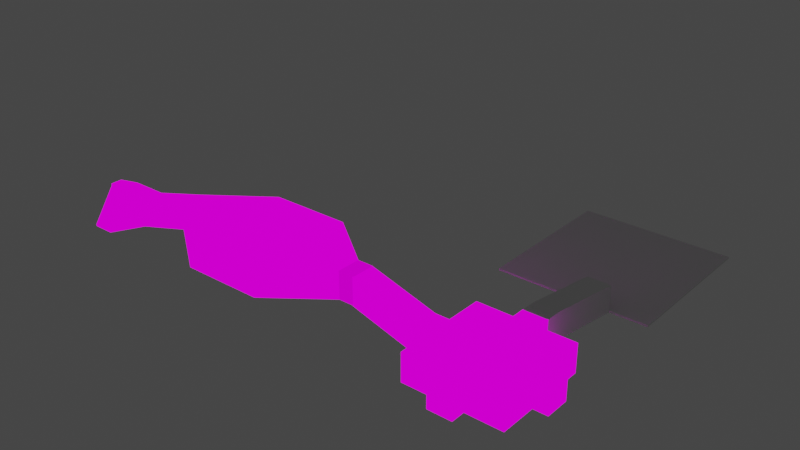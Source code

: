 # Source: room.blend  (saved by Blender 4.0.36; exported with 4.5.12 LTS)
import bpy
from mathutils import Matrix  # noqa: F401  (used for matrix-valued properties, if any)

bpy.ops.wm.read_factory_settings(use_empty=True)
scene = bpy.context.scene
scene.name = 'Scene'

# ---- collections
col_geo = bpy.data.collections.new('Geo'); scene.collection.children.link(col_geo)
col_obj = bpy.data.collections.new('Obj'); scene.collection.children.link(col_obj)

# ---- images (referenced by path relative to the original .blend; pixels are not part of the script)
import os
ASSET_DIR = os.environ.get("B2B_ASSET_DIR", "")  # directory of the original .blend (textures are referenced by path, not embedded)
HERE = os.path.dirname(os.path.abspath(__file__))  # packed textures are extracted next to this script under _unpacked/

def load_image(name, relpath, width, height, colorspace="sRGB"):
    """Load a texture the original file referenced (path relative to the .blend, or extracted next to this script)."""
    p = next((c for c in (os.path.join(HERE, relpath), os.path.join(ASSET_DIR, relpath)) if relpath and os.path.exists(c)), "")
    if p:
        img = bpy.data.images.load(p, check_existing=True)
        img.name = name
    else:  # same state as the original file: an image datablock whose file is absent (Cycles renders it pink)
        img = bpy.data.images.new(name, width, height)
        img.source = "FILE"
        img.filepath = "//" + (relpath or name)
    img.colorspace_settings.name = colorspace
    return img
img_plnk_png = load_image('PLNK.png', 'PLNK.png', 1024, 1024, 'sRGB')
img_lavwal_png = load_image('LAVWAL.png', 'LAVWAL.png', 1024, 1024, 'sRGB')
img_grsshicontrast_png = load_image('GRSSHICONTRAST.png', 'GRSSHICONTRAST.png', 1024, 1024, 'sRGB')
img_vnewal_png = load_image('VNEWAL.png', 'VNEWAL.png', 1024, 1024, 'sRGB')
img_hlygy_png = load_image('HLYGY.png', 'HLYGY.png', 1024, 1024, 'sRGB')
img_t00121_png = load_image('T00121.png', 'T00121.png', 1024, 1024, 'sRGB')
img_marble3_png = load_image('MARBLE3.png', 'MARBLE3.png', 1024, 1024, 'sRGB')
img_t18_png = load_image('T18.png', 'T18.png', 1024, 1024, 'sRGB')
img_ur_png = load_image('UR.png', 'UR.png', 1024, 1024, 'sRGB')
img_textile_png = load_image('textile.png', 'textile.png', 1024, 1024, 'sRGB')

# ---- materials (node trees are filled in below, after node groups)
mat_wood = bpy.data.materials.new('Wood')
mat_wood.alpha_threshold = 0.0
mat_wood.use_transparent_shadow = False
mat_wood.line_color = (0.0, 0.0, 0.0, 1.0)
mat_stone = bpy.data.materials.new('Stone')
mat_stone.use_transparent_shadow = False
mat_grass = bpy.data.materials.new('grass')
mat_grass.use_transparent_shadow = False
mat_vinewall = bpy.data.materials.new('vinewall')
mat_vinewall.use_transparent_shadow = False
mat_peopleonwall = bpy.data.materials.new('peopleOnWall')
mat_peopleonwall.use_transparent_shadow = False
mat_rockyground = bpy.data.materials.new('rockyGround')
mat_rockyground.use_transparent_shadow = False
mat_marble = bpy.data.materials.new('marble')
mat_marble.use_transparent_shadow = False
mat_water = bpy.data.materials.new('water')
mat_water.use_transparent_shadow = False
mat_ur = bpy.data.materials.new('ur')
mat_ur.use_transparent_shadow = False
mat_textile_003 = bpy.data.materials.new('Textile.003')
mat_textile_003.use_transparent_shadow = False
mat_textile_001 = bpy.data.materials.new('Textile.001')
mat_textile_001.use_transparent_shadow = False
mat_black = bpy.data.materials.new('Black')
mat_black.use_transparent_shadow = False
mat_textile = bpy.data.materials.new('Textile')
mat_textile.use_transparent_shadow = False
mat_textile_002 = bpy.data.materials.new('Textile.002')
mat_textile_002.use_transparent_shadow = False

# ---- material node trees
mat_wood.use_nodes = True; mat_wood.node_tree.nodes.clear()
_N = mat_wood.node_tree.nodes; _L = mat_wood.node_tree.links
n0 = _N.new('ShaderNodeOutputMaterial'); n0.name = 'Material Output'; n0.location = (300, 300)
n1 = _N.new('ShaderNodeEmission'); n1.name = 'Emission'; n1.location = (10, 300)
n2 = _N.new('ShaderNodeTexImage'); n2.name = 'Image Texture'; n2.location = (-280, 280)
n2.image = img_plnk_png
_L.new(n1.outputs[0], n0.inputs[0])
_L.new(n2.outputs[0], n1.inputs[0])
n0.is_active_output = True
mat_stone.use_nodes = True; mat_stone.node_tree.nodes.clear()
_N = mat_stone.node_tree.nodes; _L = mat_stone.node_tree.links
n0 = _N.new('ShaderNodeOutputMaterial'); n0.name = 'Material Output'; n0.location = (300, 300)
n1 = _N.new('ShaderNodeEmission'); n1.name = 'Emission'; n1.location = (10, 300)
n2 = _N.new('ShaderNodeTexImage'); n2.name = 'Image Texture'; n2.location = (-280, 280)
n2.image = img_lavwal_png
_L.new(n1.outputs[0], n0.inputs[0])
_L.new(n2.outputs[0], n1.inputs[0])
n0.is_active_output = True
mat_grass.use_nodes = True; mat_grass.node_tree.nodes.clear()
_N = mat_grass.node_tree.nodes; _L = mat_grass.node_tree.links
n0 = _N.new('ShaderNodeOutputMaterial'); n0.name = 'Material Output'; n0.location = (300, 300)
n1 = _N.new('ShaderNodeEmission'); n1.name = 'Emission'; n1.location = (10, 300)
n2 = _N.new('ShaderNodeTexImage'); n2.name = 'Image Texture'; n2.location = (-280, 280)
n2.image = img_grsshicontrast_png
_L.new(n1.outputs[0], n0.inputs[0])
_L.new(n2.outputs[0], n1.inputs[0])
n0.is_active_output = True
mat_vinewall.use_nodes = True; mat_vinewall.node_tree.nodes.clear()
_N = mat_vinewall.node_tree.nodes; _L = mat_vinewall.node_tree.links
n0 = _N.new('ShaderNodeOutputMaterial'); n0.name = 'Material Output'; n0.location = (300, 300)
n1 = _N.new('ShaderNodeEmission'); n1.name = 'Emission'; n1.location = (10, 300)
n2 = _N.new('ShaderNodeTexImage'); n2.name = 'Image Texture'; n2.location = (-280, 280)
n2.image = img_vnewal_png
_L.new(n1.outputs[0], n0.inputs[0])
_L.new(n2.outputs[0], n1.inputs[0])
n0.is_active_output = True
mat_peopleonwall.use_nodes = True; mat_peopleonwall.node_tree.nodes.clear()
_N = mat_peopleonwall.node_tree.nodes; _L = mat_peopleonwall.node_tree.links
n0 = _N.new('ShaderNodeOutputMaterial'); n0.name = 'Material Output'; n0.location = (300, 300)
n1 = _N.new('ShaderNodeEmission'); n1.name = 'Emission'; n1.location = (10, 300)
n2 = _N.new('ShaderNodeTexImage'); n2.name = 'Image Texture'; n2.location = (-280, 280)
n2.image = img_hlygy_png
n2.interpolation = 'Closest'
_L.new(n1.outputs[0], n0.inputs[0])
_L.new(n2.outputs[0], n1.inputs[0])
n0.is_active_output = True
mat_rockyground.use_nodes = True; mat_rockyground.node_tree.nodes.clear()
_N = mat_rockyground.node_tree.nodes; _L = mat_rockyground.node_tree.links
n0 = _N.new('ShaderNodeOutputMaterial'); n0.name = 'Material Output'; n0.location = (300, 300)
n1 = _N.new('ShaderNodeEmission'); n1.name = 'Emission'; n1.location = (10, 300)
n2 = _N.new('ShaderNodeTexImage'); n2.name = 'Image Texture'; n2.location = (-280, 280)
n2.image = img_t00121_png
n2.interpolation = 'Closest'
_L.new(n1.outputs[0], n0.inputs[0])
_L.new(n2.outputs[0], n1.inputs[0])
n0.is_active_output = True
mat_marble.use_nodes = True; mat_marble.node_tree.nodes.clear()
_N = mat_marble.node_tree.nodes; _L = mat_marble.node_tree.links
n0 = _N.new('ShaderNodeOutputMaterial'); n0.name = 'Material Output'; n0.location = (300, 300)
n1 = _N.new('ShaderNodeEmission'); n1.name = 'Emission'; n1.location = (10, 300)
n2 = _N.new('ShaderNodeTexImage'); n2.name = 'Image Texture'; n2.location = (-280, 280)
n2.image = img_marble3_png
n2.interpolation = 'Closest'
_L.new(n1.outputs[0], n0.inputs[0])
_L.new(n2.outputs[0], n1.inputs[0])
n0.is_active_output = True
mat_water.use_nodes = True; mat_water.node_tree.nodes.clear()
_N = mat_water.node_tree.nodes; _L = mat_water.node_tree.links
n0 = _N.new('ShaderNodeOutputMaterial'); n0.name = 'Material Output'; n0.location = (300, 300)
n1 = _N.new('ShaderNodeEmission'); n1.name = 'Emission'; n1.location = (10, 300)
n2 = _N.new('ShaderNodeTexImage'); n2.name = 'Image Texture'; n2.location = (-280, 280)
n2.image = img_t18_png
n2.interpolation = 'Closest'
_L.new(n1.outputs[0], n0.inputs[0])
_L.new(n2.outputs[0], n1.inputs[0])
n0.is_active_output = True
mat_ur.use_nodes = True; mat_ur.node_tree.nodes.clear()
_N = mat_ur.node_tree.nodes; _L = mat_ur.node_tree.links
n0 = _N.new('ShaderNodeOutputMaterial'); n0.name = 'Material Output'; n0.location = (300, 300)
n1 = _N.new('ShaderNodeEmission'); n1.name = 'Emission'; n1.location = (10, 300)
n2 = _N.new('ShaderNodeTexImage'); n2.name = 'Image Texture'; n2.location = (-280, 280)
n2.image = img_ur_png
_L.new(n1.outputs[0], n0.inputs[0])
_L.new(n2.outputs[0], n1.inputs[0])
n0.is_active_output = True
mat_textile_003.use_nodes = True; mat_textile_003.node_tree.nodes.clear()
_N = mat_textile_003.node_tree.nodes; _L = mat_textile_003.node_tree.links
n0 = _N.new('ShaderNodeOutputMaterial'); n0.name = 'Material Output'; n0.location = (300, 300)
n1 = _N.new('ShaderNodeEmission'); n1.name = 'Emission'; n1.location = (10, 300)
n2 = _N.new('ShaderNodeTexImage'); n2.name = 'Image Texture'; n2.location = (-280, 280)
n2.image = img_textile_png
n2.interpolation = 'Closest'
_L.new(n1.outputs[0], n0.inputs[0])
_L.new(n2.outputs[0], n1.inputs[0])
n0.is_active_output = True
mat_textile_001.use_nodes = True; mat_textile_001.node_tree.nodes.clear()
_N = mat_textile_001.node_tree.nodes; _L = mat_textile_001.node_tree.links
n0 = _N.new('ShaderNodeOutputMaterial'); n0.name = 'Material Output'; n0.location = (300, 300)
n1 = _N.new('ShaderNodeEmission'); n1.name = 'Emission'; n1.location = (10, 300)
n2 = _N.new('ShaderNodeTexImage'); n2.name = 'Image Texture'; n2.location = (-280, 280)
n2.image = img_textile_png
n2.interpolation = 'Closest'
_L.new(n1.outputs[0], n0.inputs[0])
_L.new(n2.outputs[0], n1.inputs[0])
n0.is_active_output = True
mat_black.use_nodes = True; mat_black.node_tree.nodes.clear()
_N = mat_black.node_tree.nodes; _L = mat_black.node_tree.links
n0 = _N.new('ShaderNodeOutputMaterial'); n0.name = 'Material Output'; n0.location = (300, 300)
n1 = _N.new('ShaderNodeEmission'); n1.name = 'Emission'; n1.location = (10, 300)
n1.inputs[0].default_value = (0.0, 0.0, 0.0, 1.0)
_L.new(n1.outputs[0], n0.inputs[0])
n0.is_active_output = True
mat_textile.use_nodes = True; mat_textile.node_tree.nodes.clear()
_N = mat_textile.node_tree.nodes; _L = mat_textile.node_tree.links
n0 = _N.new('ShaderNodeOutputMaterial'); n0.name = 'Material Output'; n0.location = (300, 300)
n1 = _N.new('ShaderNodeEmission'); n1.name = 'Emission'; n1.location = (10, 300)
n2 = _N.new('ShaderNodeTexImage'); n2.name = 'Image Texture'; n2.location = (-280, 280)
n2.image = img_textile_png
n2.interpolation = 'Closest'
_L.new(n1.outputs[0], n0.inputs[0])
_L.new(n2.outputs[0], n1.inputs[0])
n0.is_active_output = True
mat_textile_002.use_nodes = True; mat_textile_002.node_tree.nodes.clear()
_N = mat_textile_002.node_tree.nodes; _L = mat_textile_002.node_tree.links
n0 = _N.new('ShaderNodeOutputMaterial'); n0.name = 'Material Output'; n0.location = (300, 300)
n1 = _N.new('ShaderNodeEmission'); n1.name = 'Emission'; n1.location = (10, 300)
n2 = _N.new('ShaderNodeTexImage'); n2.name = 'Image Texture'; n2.location = (-280, 280)
n2.image = img_textile_png
n2.interpolation = 'Closest'
_L.new(n1.outputs[0], n0.inputs[0])
_L.new(n2.outputs[0], n1.inputs[0])
n0.is_active_output = True

# ---- world
world_world = bpy.data.worlds.new('World'); scene.world = world_world
world_world.use_nodes = True; world_world.node_tree.nodes.clear()
_N = world_world.node_tree.nodes; _L = world_world.node_tree.links
n0 = _N.new('ShaderNodeOutputWorld'); n0.name = 'World Output'; n0.location = (300, 300)
n1 = _N.new('ShaderNodeBackground'); n1.name = 'Background'; n1.location = (10, 300)
n1.inputs[0].default_value = (0.05088, 0.05088, 0.05088, 1.0)
_L.new(n1.outputs[0], n0.inputs[0])
n0.is_active_output = True
world_world.color = (0.05088, 0.05088, 0.05088)
world_world.use_sun_shadow = False
world_world.sun_shadow_jitter_overblur = 0.0

# ---- meshes
me_cube = bpy.data.meshes.new('Cube')
me_cube.from_pydata([(6.328, 6.328, 0.165), (6.466, 6.466, -0.165), (6.328, -6.328, 0.165), (6.466, -6.466, -0.165), (-6.328, 6.328, 0.165), (-6.466, 6.466, -0.165), (-6.328, -6.328, 0.165), (-6.466, -6.466, -0.165), (3.233, -6.466, -0.165), (3.233, 6.328, 0.165), (3.233, 6.466, -0.165), (3.233, -6.328, 0.165), (-3.233, 6.466, -0.165), (-3.233, -6.328, 0.165), (-3.233, -6.466, -0.165), (-3.233, 6.328, 0.165), (-6.466, -3.233, -0.165), (6.328, -3.233, 0.165), (-6.328, -3.233, 0.165), (6.466, -3.233, -0.165), (-6.328, 3.233, 0.165), (6.466, 3.233, -0.165), (-6.466, 3.233, -0.165), (6.328, 3.233, 0.165), (-6.328, -1.478, 0.165), (6.466, -1.617, -0.165), (-6.466, -1.617, -0.165), (6.328, -1.478, 0.165), (-6.466, 1.617, -0.165), (6.328, 1.478, 0.165), (-6.328, 1.478, 0.165), (6.466, 1.617, -0.165), (1.617, 6.466, -0.165), (1.478, -6.328, 0.165), (1.617, -6.466, -0.165), (1.478, 6.328, 0.165), (-1.617, -6.466, -0.165), (-1.478, 6.328, 0.165), (-1.617, 6.466, -0.165), (-1.478, -6.328, 0.165), (1.617, 8.362, -0.165), (0.0, 8.362, -0.165), (1.478, -8.224, 0.165), (0.0, -8.224, 0.165), (-1.617, -8.362, -0.165), (0.0, -8.362, -0.165), (-1.478, 8.224, 0.165), (0.0, 8.224, 0.165), (-8.362, 1.617, -0.165), (-8.362, 0.0, -0.165), (8.224, 1.478, 0.165), (8.224, 0.0, 0.165), (-8.224, -1.478, 0.165), (-8.224, 0.0, 0.165), (8.362, -1.617, -0.165), (8.362, 0.0, -0.165), (-8.362, -1.617, -0.165), (8.224, -1.478, 0.165), (-8.224, 1.478, 0.165), (8.362, 1.617, -0.165), (1.617, -8.362, -0.165), (1.478, 8.224, 0.165), (-1.617, 8.362, -0.165), (-1.478, -8.224, 0.165), (-8.362, -1.617, 0.165), (1.617, -8.362, 0.165), (0.0, -8.362, 0.165), (-1.617, 8.362, 0.165), (0.0, 8.362, 0.165), (8.362, 1.617, 0.165), (8.362, 0.0, 0.165), (8.362, -1.617, 0.165), (-8.362, 1.617, 0.165), (1.617, 8.362, 0.165), (-1.617, -8.362, 0.165), (-3.233, -6.466, 3.446), (-6.466, -6.466, 3.446), (6.466, -3.233, 3.446), (6.466, -6.466, 3.446), (-6.466, 3.233, 3.446), (-6.466, 6.466, 3.446), (3.233, 6.466, 3.446), (6.466, 6.466, 3.446), (1.617, 6.466, 3.446), (3.233, -6.466, 3.446), (-1.617, -6.466, 3.446), (-3.233, 6.466, 3.446), (-8.362, -1.617, 3.446), (-6.466, -1.617, 3.446), (6.466, -1.617, 3.446), (-6.466, -3.233, 3.446), (-6.466, 1.617, 3.446), (6.466, 3.233, 3.446), (6.466, 1.617, 3.446), (1.617, -6.466, 3.446), (-1.617, 6.466, 3.446), (8.362, -1.617, 3.446), (8.362, 1.617, 3.446), (-1.617, -8.362, 3.446), (1.617, 8.362, 3.446), (-8.362, 1.617, 3.446), (1.617, -8.362, 3.446), (-1.617, 8.362, 3.446), (-3.233, -6.328, 3.446), (-6.328, -6.328, 3.446), (6.328, -3.233, 3.446), (6.328, -6.328, 3.446), (-6.328, 3.233, 3.446), (-6.328, 6.328, 3.446), (3.233, 6.328, 3.446), (6.328, 6.328, 3.446), (1.478, 6.328, 3.446), (3.233, -6.328, 3.446), (-1.478, -6.328, 3.446), (-3.233, 6.328, 3.446), (-8.224, -1.478, 3.446), (-6.328, -1.478, 3.446), (6.328, -1.478, 3.446), (-6.328, -3.233, 3.446), (-6.328, 1.478, 3.446), (6.328, 3.233, 3.446), (6.328, 1.478, 3.446), (1.478, -6.328, 3.446), (-1.478, 6.328, 3.446), (8.224, -1.478, 3.446), (8.224, 1.478, 3.446), (-1.478, -8.224, 3.446), (1.478, 8.224, 3.446), (-8.224, 1.478, 3.446), (1.478, -8.224, 3.446), (-1.478, 8.224, 3.446), (0.0, -8.224, 3.446), (0.0, 8.224, 3.446), (8.224, 0.0, 3.446), (-8.224, 0.0, 3.446), (-3.233, -6.466, 3.577), (-6.466, -6.466, 3.577), (6.466, -3.233, 3.577), (6.466, -6.466, 3.577), (-6.466, 3.233, 3.577), (-6.466, 6.466, 3.577), (3.233, 6.466, 3.577), (6.466, 6.466, 3.577), (1.617, 6.466, 3.577), (3.233, -6.466, 3.577), (-1.617, -6.466, 3.577), (-3.233, 6.466, 3.577), (-8.362, -1.617, 3.577), (-6.466, -1.617, 3.577), (6.466, -1.617, 3.577), (-6.466, -3.233, 3.577), (-6.466, 1.617, 3.577), (6.466, 3.233, 3.577), (6.466, 1.617, 3.577), (1.617, -6.466, 3.577), (-1.617, 6.466, 3.577), (8.362, -1.617, 3.577), (8.362, 1.617, 3.577), (-1.617, -8.362, 3.577), (1.617, 8.362, 3.577), (-8.362, 1.617, 3.577), (1.617, -8.362, 3.577), (-1.617, 8.362, 3.577), (-3.233, -6.328, 3.577), (-6.328, -6.328, 3.577), (6.328, -3.233, 3.577), (6.328, -6.328, 3.577), (-6.328, 3.233, 3.577), (-6.328, 6.328, 3.577), (3.233, 6.328, 3.577), (6.328, 6.328, 3.577), (1.478, 6.328, 3.577), (3.233, -6.328, 3.577), (-1.478, -6.328, 3.577), (-3.233, 6.328, 3.577), (-8.224, -1.478, 3.577), (-6.328, -1.478, 3.577), (6.328, -1.478, 3.577), (-6.328, -3.233, 3.577), (-6.328, 1.478, 3.577), (6.328, 3.233, 3.577), (6.328, 1.478, 3.577), (1.478, -6.328, 3.577), (-1.478, 6.328, 3.577), (8.224, -1.478, 3.577), (8.224, 1.478, 3.577), (-1.478, -8.224, 3.577), (1.478, 8.224, 3.577), (-8.224, 1.478, 3.577), (1.478, -8.224, 3.577), (-1.478, 8.224, 3.577), (-8.224, 0.0, 3.577), (6.84e-10, -8.224, 3.577), (8.224, 0.0, 3.577), (6.84e-10, 8.224, 3.577), (-17.37, 1.617, 2.475), (-17.37, 0.0, 2.475), (-17.24, -1.478, 2.805), (-17.24, 0.0, 2.805), (-17.37, -1.617, 2.475), (-17.24, 1.478, 2.805), (-17.37, -1.617, 2.805), (-17.37, 0.0, 2.805), (-17.37, 1.617, 2.805), (-17.37, -1.617, 6.086), (-17.37, 1.617, 6.086), (-17.24, -1.478, 6.086), (-17.24, 1.478, 6.086), (-17.24, 0.0, 6.086), (-17.37, -1.617, 6.217), (-17.37, 1.617, 6.217), (-17.24, -1.478, 6.217), (-17.24, 1.478, 6.217), (-17.24, 0.0, 6.217)], [], [(14, 75, 76, 7), (22, 79, 80, 5), (19, 77, 78, 3), (10, 81, 82, 1), (26, 88, 87, 64, 56), (85, 36, 44, 74, 98), (3, 78, 84, 8), (32, 83, 81, 10), (5, 80, 86, 12), (36, 85, 75, 14), (31, 93, 97, 69, 59), (7, 76, 90, 16), (25, 89, 77, 19), (1, 82, 92, 21), (28, 91, 79, 22), (16, 90, 88, 26), (21, 92, 93, 31), (8, 84, 94, 34), (12, 86, 95, 38), (62, 67, 68, 41), (60, 65, 66, 45), (59, 69, 70, 55), (49, 56, 199, 196), (55, 70, 71, 54), (58, 128, 207, 200), (41, 68, 73, 40), (45, 66, 74, 44), (89, 25, 54, 71, 96), (26, 56, 49, 48, 28, 22, 5, 12, 38, 62, 41, 40, 32, 10, 1, 21, 31, 59, 55, 54, 25, 19, 3, 8, 34, 60, 45, 44, 36, 14, 7, 16), (83, 32, 40, 73, 99), (37, 15, 4, 20, 30, 58, 53, 52, 24, 18, 6, 13, 39, 63, 43, 42, 33, 11, 2, 17, 27, 57, 51, 50, 29, 23, 0, 9, 35, 61, 47, 46), (38, 95, 102, 67, 62), (34, 94, 101, 65, 60), (91, 28, 48, 72, 100), (37, 46, 130, 123), (50, 69, 97, 125), (35, 9, 109, 111), (33, 42, 129, 122), (9, 0, 110, 109), (58, 30, 119, 128), (46, 67, 102, 130), (20, 4, 108, 107), (61, 35, 111, 127), (17, 2, 106, 105), (63, 39, 113, 126), (42, 65, 101, 129), (13, 6, 104, 103), (29, 50, 125, 121), (57, 27, 117, 124), (72, 48, 195, 203), (15, 37, 123, 114), (42, 43, 66, 65), (46, 47, 68, 67), (50, 51, 70, 69), (87, 147, 209, 204), (51, 57, 71, 70), (64, 87, 204, 201), (47, 61, 73, 68), (43, 63, 74, 66), (11, 33, 122, 112), (23, 29, 121, 120), (18, 24, 116, 118), (0, 23, 120, 110), (30, 20, 107, 119), (74, 63, 126, 98), (6, 18, 118, 104), (101, 94, 154, 161), (53, 58, 200, 198), (87, 88, 148, 147), (98, 126, 186, 158), (91, 100, 160, 151), (175, 191, 213, 211), (86, 80, 140, 146), (99, 127, 187, 159), (83, 99, 159, 143), (75, 85, 145, 135), (147, 175, 211, 209), (85, 98, 158, 145), (84, 78, 138, 144), (96, 124, 184, 156), (97, 93, 153, 157), (81, 83, 143, 141), (125, 97, 157, 185), (89, 96, 156, 149), (82, 81, 141, 142), (130, 102, 162, 190), (95, 86, 146, 155), (56, 64, 201, 199), (80, 79, 139, 140), (129, 101, 161, 189), (2, 11, 112, 106), (39, 13, 103, 113), (4, 15, 114, 108), (71, 57, 124, 96), (24, 52, 115, 116), (191, 188, 212, 213), (27, 17, 105, 117), (73, 61, 127, 99), (94, 84, 144, 154), (163, 164, 136, 135), (165, 166, 138, 137), (167, 168, 140, 139), (169, 170, 142, 141), (171, 169, 141, 143), (166, 172, 144, 138), (173, 163, 135, 145), (168, 174, 146, 140), (176, 175, 147, 148), (177, 165, 137, 149), (164, 178, 150, 136), (179, 167, 139, 151), (170, 180, 152, 142), (178, 176, 148, 150), (180, 181, 153, 152), (172, 182, 154, 144), (174, 183, 155, 146), (184, 177, 149, 156), (181, 185, 157, 153), (186, 173, 145, 158), (187, 171, 143, 159), (188, 179, 151, 160), (182, 189, 161, 154), (183, 190, 162, 155), (183, 174, 168, 167, 179, 188, 191, 175, 176, 178, 164, 163, 173, 186, 192, 189, 182, 172, 166, 165, 177, 184, 193, 185, 181, 180, 170, 169, 171, 187, 194, 190), (77, 89, 149, 137), (126, 131, 192, 186), (102, 95, 155, 162), (90, 76, 136, 150), (133, 125, 185, 193), (79, 91, 151, 139), (124, 133, 193, 184), (92, 82, 142, 152), (127, 132, 194, 187), (88, 90, 150, 148), (76, 75, 135, 136), (131, 129, 189, 192), (93, 92, 152, 153), (78, 77, 137, 138), (132, 130, 190, 194), (199, 201, 202, 196), (196, 202, 203, 195), (197, 201, 204, 206), (197, 198, 202, 201), (198, 200, 203, 202), (208, 206, 211, 213), (206, 204, 209, 211), (205, 207, 212, 210), (207, 208, 213, 212), (203, 200, 207, 205), (188, 160, 210, 212), (128, 134, 208, 207), (160, 100, 205, 210), (100, 72, 203, 205), (134, 115, 206, 208), (48, 49, 196, 195), (52, 53, 198, 197), (115, 52, 197, 206)])
me_cube.polygons.foreach_set('material_index', [0, 0, 0, 0, 0, 0, 0, 0, 0, 0, 0, 0, 0, 0, 0, 0, 0, 0, 0, 0, 0, 0, 0, 0, 0, 0, 0, 0, 0, 0, 1, 0, 0, 0, 0, 0, 0, 0, 0, 0, 0, 0, 0, 0, 0, 0, 0, 0, 0, 0, 0, 0, 0, 0, 0, 0, 0, 0, 0, 0, 0, 0, 0, 0, 0, 0, 0, 1, 0, 0, 0, 1, 0, 0, 0, 0, 0, 0, 0, 0, 0, 0, 0, 0, 0, 0, 0, 0, 0, 0, 0, 0, 0, 0, 0, 1, 0, 0, 0, 0, 0, 0, 0, 0, 0, 0, 0, 0, 0, 0, 0, 0, 0, 0, 0, 0, 0, 0, 0, 0, 0, 0, 0, 1, 0, 0, 0, 0, 0, 0, 0, 0, 0, 0, 0, 0, 0, 0, 0, 0, 0, 0, 0, 0, 0, 0, 0, 0, 0, 0, 0, 0, 0, 0, 0, 1, 0])
_uv = me_cube.uv_layers.new(name='UVMap')
_uv.uv.foreach_set('vector', [0.6245, 0.6847, 0.6245, 0.7891, 0.6906, 0.7891, 0.6906, 0.6847, 0.7236, 0.6847, 0.7236, 0.7891, 0.7897, 0.7891, 0.7897, 0.6847, 0.5915, 0.6186, 0.4871, 0.6186, 0.4871, 0.6847, 0.5915, 0.6847, 0.6997, 0.6186, 0.5953, 0.6186, 0.5953, 0.6847, 0.6997, 0.6847, 0.906, 0.8915, 0.906, 0.9959, 0.9447, 0.9959, 0.9447, 0.901, 0.9447, 0.8915, 0.906, 0.9959, 0.906, 0.8915, 0.8672, 0.8915, 0.8672, 0.901, 0.8672, 0.9959, 0.5915, 0.6847, 0.4871, 0.6847, 0.4871, 0.7508, 0.5915, 0.7508, 0.6997, 0.5856, 0.5953, 0.5856, 0.5953, 0.6186, 0.6997, 0.6186, 0.7897, 0.6847, 0.7897, 0.7891, 0.8558, 0.7891, 0.8558, 0.6847, 0.5915, 0.6847, 0.5915, 0.7891, 0.6245, 0.7891, 0.6245, 0.6847, 0.9447, 0.8915, 0.9447, 0.9959, 0.9835, 0.9959, 0.9835, 0.901, 0.9835, 0.8915, 0.6997, 0.4808, 0.6997, 0.5852, 0.7657, 0.5852, 0.7657, 0.4808, 0.5915, 0.5856, 0.4871, 0.5856, 0.4871, 0.6186, 0.5915, 0.6186, 0.7988, 0.4808, 0.7988, 0.5852, 0.8648, 0.5852, 0.8648, 0.4808, 0.6906, 0.6847, 0.6906, 0.7891, 0.7236, 0.7891, 0.7236, 0.6847, 0.7657, 0.4808, 0.7657, 0.5852, 0.7988, 0.5852, 0.7988, 0.4808, 0.8648, 0.4808, 0.8648, 0.5852, 0.8979, 0.5852, 0.8979, 0.4808, 0.5915, 0.7508, 0.4871, 0.7508, 0.4871, 0.7838, 0.5915, 0.7838, 0.8558, 0.6847, 0.8558, 0.7891, 0.8888, 0.7891, 0.8888, 0.6847, 0.6997, 0.4808, 0.6901, 0.4808, 0.6901, 0.5138, 0.6997, 0.5138, 0.5915, 0.8226, 0.582, 0.8226, 0.582, 0.8556, 0.5915, 0.8556, 0.5915, 0.4808, 0.582, 0.4808, 0.582, 0.5138, 0.5915, 0.5138, -0.3397, -3.106, -0.3417, -3.228, 0.03138, -4.685, 0.05522, -3.111, 0.5915, 0.5138, 0.582, 0.5138, 0.582, 0.5469, 0.5915, 0.5469, 0.1624, 4.434, -0.2936, 4.622, -0.2169, -1.835, 0.3104, -1.697, 0.6997, 0.5138, 0.6901, 0.5138, 0.6901, 0.5469, 0.6997, 0.5469, 0.5915, 0.8556, 0.582, 0.8556, 0.582, 0.8886, 0.5915, 0.8886, 0.4871, 0.5856, 0.5915, 0.5856, 0.5915, 0.5469, 0.582, 0.5469, 0.4871, 0.5469, 0.2884, 0.0548, 0.2884, 0.0, 0.2417, 0.0, 0.195, 0.0, 0.195, 0.0548, 0.1482, 0.0548, 0.0548, 0.0548, 0.0548, 0.1482, 0.0548, 0.195, 0.0, 0.195, 0.0, 0.2417, 0.0, 0.2884, 0.0548, 0.2884, 0.0548, 0.3351, 0.0548, 0.4285, 0.1482, 0.4285, 0.195, 0.4285, 0.195, 0.4834, 0.2417, 0.4834, 0.2884, 0.4834, 0.2884, 0.4285, 0.3351, 0.4285, 0.4285, 0.4285, 0.4285, 0.3351, 0.4285, 0.2884, 0.4834, 0.2884, 0.4834, 0.2417, 0.4834, 0.195, 0.4285, 0.195, 0.4285, 0.1482, 0.4285, 0.0548, 0.3351, 0.0548, 0.5953, 0.5856, 0.6997, 0.5856, 0.6997, 0.5469, 0.6901, 0.5469, 0.5953, 0.5469, 0.09389, 1.452, 0.09189, 1.656, 0.08837, 2.017, 0.4486, 2.02, 0.6528, 2.022, 0.6507, 2.243, 0.8227, 2.245, 0.9948, 2.246, 0.9969, 2.026, 1.201, 2.028, 1.561, 2.031, 1.565, 1.671, 1.567, 1.467, 1.788, 1.469, 1.789, 1.297, 1.791, 1.125, 1.57, 1.123, 1.572, 0.9182, 1.576, 0.5581, 1.216, 0.5545, 1.011, 0.5525, 1.013, 0.3318, 0.8414, 0.3301, 0.6694, 0.3285, 0.6672, 0.5492, 0.463, 0.5472, 0.1028, 0.5437, 0.09925, 0.9038, 0.09725, 1.108, -0.1235, 1.106, -0.1251, 1.278, -0.1268, 1.45, 0.9611, 0.4808, 0.9611, 0.5852, 0.9999, 0.5852, 0.9999, 0.4903, 0.9999, 0.4808, 0.5915, 0.7838, 0.4871, 0.7838, 0.4871, 0.8226, 0.582, 0.8226, 0.5915, 0.8226, 0.9936, 0.7891, 0.9936, 0.6847, 0.9549, 0.6847, 0.9549, 0.6942, 0.9549, 0.7891, 0.4856, 0.2855, 0.2561, 0.2855, 0.2561, 0.8472, 0.4856, 0.8472, 1.198, 2.078, 1.231, 2.078, 1.231, 1.516, 1.198, 1.516, -0.6141, 1.493, -0.8265, 1.493, -0.8265, 2.055, -0.6141, 2.055, -1.092, 2.645, -0.863, 2.645, -0.863, 2.083, -1.092, 2.083, 0.432, 2.078, 0.05741, 2.078, 0.05741, 2.639, 0.432, 2.639, 0.05741, 1.493, -0.1721, 1.493, -0.1721, 2.055, 0.05741, 2.055, 1.292, 1.437, 1.326, 1.437, 1.326, 0.8752, 1.292, 0.8752, -1.092, 2.061, -1.467, 2.061, -1.467, 2.622, -1.092, 2.622, -0.3845, 1.493, -0.6141, 1.493, -0.6141, 2.055, -0.3845, 2.055, -0.0773, 2.055, -0.4519, 2.055, -0.4519, 2.617, -0.0773, 2.617, 0.4152, 1.493, 0.1857, 1.493, 0.1857, 2.055, 0.4152, 2.055, -0.863, 2.645, -0.8295, 2.645, -0.8295, 2.083, -0.863, 2.083, 0.8066, 2.078, 0.432, 2.078, 0.432, 2.639, 0.8066, 2.639, 0.9684, 2.078, 1.198, 2.078, 1.198, 1.516, 0.9684, 1.516, 1.461, 1.493, 1.231, 1.493, 1.231, 2.055, 1.461, 2.055, -0.2066, -2.944, -0.3198, -2.987, 0.07943, -2.392, 0.1793, -2.043, 0.698, 0.2855, 0.4856, 0.2855, 0.4856, 0.8472, 0.698, 0.8472, 1.791, 1.125, 1.789, 1.297, 1.805, 1.297, 1.807, 1.109, -0.1268, 1.45, -0.1251, 1.278, -0.1412, 1.278, -0.1431, 1.466, 0.6694, 0.3285, 0.8414, 0.3301, 0.8416, 0.314, 0.6534, 0.3122, 0.05116, -3.243, 0.007126, -3.084, 0.3347, -2.48, 0.2708, -2.619, 0.8414, 0.3301, 1.013, 0.3318, 1.03, 0.3159, 0.8416, 0.314, -0.133, -3.26, 0.05116, -3.243, 0.2708, -2.619, 0.033, -3.36, -0.1251, 1.278, -0.1235, 1.106, -0.1394, 1.09, -0.1412, 1.278, 1.789, 1.297, 1.788, 1.469, 1.804, 1.485, 1.805, 1.297, 1.593, -3.203, 1.381, -3.203, 1.381, -2.641, 1.593, -2.641, 1.593, -2.641, 1.381, -2.641, 1.381, -2.079, 1.593, -2.079, 0.2561, 0.2855, 0.04365, 0.2855, 0.04365, 0.8472, 0.2561, 0.8472, -0.4519, 2.055, -0.8265, 2.055, -0.8265, 2.617, -0.4519, 2.617, -0.1721, 1.493, -0.3845, 1.493, -0.3845, 2.055, -0.1721, 2.055, 0.4487, 1.493, 0.4152, 1.493, 0.4152, 2.055, 0.4487, 2.055, 1.363, -0.3551, 0.9881, -0.3551, 0.9881, 0.2066, 1.363, 0.2066, 0.4871, 0.8226, 0.4871, 0.7838, 0.4834, 0.7838, 0.4834, 0.8226, -0.09054, 4.336, 0.1624, 4.434, 0.3104, -1.697, 0.07712, -2.273, 0.9447, 0.9959, 0.906, 0.9959, 0.906, 0.9996, 0.9447, 0.9996, 0.8068, 0.8877, 0.8011, 0.8877, 0.8011, 0.8915, 0.8068, 0.8915, 0.9936, 0.7891, 0.9549, 0.7891, 0.9549, 0.7929, 0.9936, 0.7929, -0.04535, -2.942, -0.02702, -2.852, 0.104, -2.044, 0.3029, -2.296, 0.8558, 0.7891, 0.7897, 0.7891, 0.7897, 0.7929, 0.8558, 0.7929, 0.9698, 0.4742, 0.9641, 0.4742, 0.9641, 0.478, 0.9698, 0.478, 0.7351, 0.9265, 0.7351, 0.8877, 0.7313, 0.8877, 0.7313, 0.9265, 0.6245, 0.7891, 0.5915, 0.7891, 0.5915, 0.7929, 0.6245, 0.7929, 0.007126, -3.084, -0.04535, -2.942, 0.3029, -2.296, 0.3347, -2.48, 0.906, 0.9959, 0.8672, 0.9959, 0.8672, 0.9996, 0.906, 0.9996, 0.4871, 0.7508, 0.4871, 0.6847, 0.4834, 0.6847, 0.4834, 0.7508, 0.9834, 0.8877, 0.9777, 0.8877, 0.9777, 0.8915, 0.9834, 0.8915, 0.9835, 0.9959, 0.9447, 0.9959, 0.9447, 0.9996, 0.9835, 0.9996, 0.5953, 0.6186, 0.5953, 0.5856, 0.5915, 0.5856, 0.5915, 0.6186, 0.9333, 0.7966, 0.9389, 0.7966, 0.9389, 0.7929, 0.9333, 0.7929, 0.4871, 0.5856, 0.4871, 0.5469, 0.4834, 0.5469, 0.4834, 0.5856, 0.5953, 0.6847, 0.5953, 0.6186, 0.5915, 0.6186, 0.5915, 0.6847, 0.9492, 0.6885, 0.9549, 0.6885, 0.9549, 0.6847, 0.9492, 0.6847, 0.8888, 0.7891, 0.8558, 0.7891, 0.8558, 0.7929, 0.8888, 0.7929, -0.3417, -3.228, -0.133, -3.26, 0.033, -3.36, 0.03138, -4.685, 0.7897, 0.7891, 0.7236, 0.7891, 0.7236, 0.7929, 0.7897, 0.7929, 0.5853, 0.8924, 0.591, 0.8924, 0.591, 0.8886, 0.5853, 0.8886, 1.447, 0.2855, 1.073, 0.2855, 1.073, 0.8472, 1.447, 0.8472, 1.593, -1.518, 1.381, -1.518, 1.381, -0.9559, 1.593, -0.9559, 1.073, 0.2855, 0.698, 0.2855, 0.698, 0.8472, 1.073, 0.8472, 1.494, 1.493, 1.461, 1.493, 1.461, 2.055, 1.494, 2.055, 0.04365, 0.2855, -0.1859, 0.2855, -0.1859, 0.8472, 0.04365, 0.8472, -0.02702, -2.852, -0.03739, -2.801, -0.07091, -1.919, 0.104, -2.044, 1.593, -2.079, 1.381, -2.079, 1.381, -1.518, 1.593, -1.518, 1.414, -0.9559, 1.381, -0.9559, 1.381, -0.3942, 1.414, -0.3942, 0.4871, 0.7838, 0.4871, 0.7508, 0.4834, 0.7508, 0.4834, 0.7838, 0.4246, 0.8185, 0.4246, 0.9079, 0.4285, 0.9119, 0.4285, 0.8185, 0.3351, 0.5422, 0.4246, 0.5422, 0.4285, 0.5382, 0.3351, 0.5382, 0.1482, 0.9079, 0.0588, 0.9079, 0.0548, 0.9119, 0.1482, 0.9119, 0.0588, 0.6316, 0.0588, 0.5422, 0.0548, 0.5382, 0.0548, 0.6316, 0.0588, 0.6823, 0.0588, 0.6316, 0.0548, 0.6316, 0.0548, 0.6783, 0.4246, 0.5422, 0.4246, 0.6316, 0.4285, 0.6316, 0.4285, 0.5382, 0.4246, 0.7677, 0.4246, 0.8185, 0.4285, 0.8185, 0.4285, 0.7717, 0.0588, 0.9079, 0.0588, 0.8185, 0.0548, 0.8185, 0.0548, 0.9119, 0.2844, 0.9079, 0.2844, 0.9627, 0.2884, 0.9667, 0.2884, 0.9119, 0.2844, 0.5422, 0.3351, 0.5422, 0.3351, 0.5382, 0.2884, 0.5382, 0.4246, 0.9079, 0.3351, 0.9079, 0.3351, 0.9119, 0.4285, 0.9119, 0.199, 0.9079, 0.1482, 0.9079, 0.1482, 0.9119, 0.195, 0.9119, 0.0588, 0.5422, 0.1482, 0.5422, 0.1482, 0.5382, 0.0548, 0.5382, 0.3351, 0.9079, 0.2844, 0.9079, 0.2884, 0.9119, 0.3351, 0.9119, 0.1482, 0.5422, 0.199, 0.5422, 0.195, 0.5382, 0.1482, 0.5382, 0.4246, 0.6316, 0.4246, 0.6823, 0.4285, 0.6783, 0.4285, 0.6316, 0.0588, 0.8185, 0.0588, 0.7677, 0.0548, 0.7717, 0.0548, 0.8185, 0.2844, 0.4874, 0.2844, 0.5422, 0.2884, 0.5382, 0.2884, 0.4834, 0.199, 0.5422, 0.199, 0.4874, 0.195, 0.4834, 0.195, 0.5382, 0.4794, 0.7677, 0.4246, 0.7677, 0.4285, 0.7717, 0.4834, 0.7717, 0.003999, 0.6823, 0.0588, 0.6823, 0.0548, 0.6783, 0.0, 0.6783, 0.199, 0.9627, 0.199, 0.9079, 0.195, 0.9119, 0.195, 0.9667, 0.4246, 0.6823, 0.4794, 0.6823, 0.4834, 0.6783, 0.4285, 0.6783, 0.0588, 0.7677, 0.003999, 0.7677, 0.0, 0.7717, 0.0548, 0.7717, 0.06567, 1.462, 0.06567, 1.674, 0.06567, 2.047, 0.4388, 2.047, 0.6503, 2.047, 0.6503, 2.276, 0.8285, 2.276, 1.007, 2.276, 1.007, 2.047, 1.218, 2.047, 1.591, 2.047, 1.591, 1.674, 1.591, 1.462, 1.82, 1.462, 1.82, 1.284, 1.82, 1.106, 1.591, 1.106, 1.591, 0.8945, 1.591, 0.5214, 1.218, 0.5214, 1.007, 0.5214, 1.007, 0.2928, 0.8285, 0.2928, 0.6503, 0.2928, 0.6503, 0.5214, 0.4388, 0.5214, 0.06567, 0.5214, 0.06567, 0.8945, 0.06567, 1.106, -0.1629, 1.106, -0.1629, 1.284, -0.1629, 1.462, 0.4871, 0.6186, 0.4871, 0.5856, 0.4834, 0.5856, 0.4834, 0.6186, 0.8011, 0.8877, 0.7709, 0.8877, 0.7709, 0.8915, 0.8011, 0.8915, 0.7313, 0.9265, 0.7313, 0.8877, 0.7275, 0.8877, 0.7275, 0.9265, 0.7657, 0.5852, 0.6997, 0.5852, 0.6997, 0.5889, 0.7657, 0.5889, 0.9031, 0.7966, 0.9333, 0.7966, 0.9333, 0.7929, 0.9031, 0.7929, 0.7236, 0.7891, 0.6906, 0.7891, 0.6906, 0.7929, 0.7236, 0.7929, 0.8729, 0.7966, 0.9031, 0.7966, 0.9031, 0.7929, 0.8729, 0.7929, 0.8648, 0.5852, 0.7988, 0.5852, 0.7988, 0.5889, 0.8648, 0.5889, 0.8888, 0.6885, 0.919, 0.6885, 0.919, 0.6847, 0.8888, 0.6847, 0.7988, 0.5852, 0.7657, 0.5852, 0.7657, 0.5889, 0.7988, 0.5889, 0.6906, 0.7891, 0.6245, 0.7891, 0.6245, 0.7929, 0.6906, 0.7929, 0.7709, 0.8877, 0.7407, 0.8877, 0.7407, 0.8915, 0.7709, 0.8915, 0.8979, 0.5852, 0.8648, 0.5852, 0.8648, 0.5889, 0.8979, 0.5889, 0.4871, 0.6847, 0.4871, 0.6186, 0.4834, 0.6186, 0.4834, 0.6847, 0.919, 0.6885, 0.9492, 0.6885, 0.9492, 0.6847, 0.919, 0.6847, 0.03138, -4.685, 0.033, -3.36, 0.1012, -2.661, 0.05522, -3.111, 0.05522, -3.111, 0.1012, -2.661, 0.1793, -2.043, 0.07943, -2.392, 0.994, 0.005815, -0.003733, 0.005815, -0.003733, 0.9994, 0.994, 0.9994, -0.1518, -2.42, 0.07712, -2.273, 0.1012, -2.661, 0.033, -3.36, 0.07712, -2.273, 0.3104, -1.697, 0.1793, -2.043, 0.1012, -2.661, 0.1078, -1.949, 0.4146, -2.29, 0.3029, -2.296, 0.104, -2.044, 0.9754, 0.4742, 0.9698, 0.4742, 0.9698, 0.478, 0.9754, 0.478, -0.13, -1.852, -0.2169, -1.835, -0.07091, -1.919, -0.09334, -1.867, -0.2169, -1.835, 0.1078, -1.949, 0.104, -2.044, -0.07091, -1.919, 0.1793, -2.043, 0.3104, -1.697, -0.2169, -1.835, -0.13, -1.852, -0.03739, -2.801, -0.1795, -2.768, -0.09334, -1.867, -0.07091, -1.919, -0.2936, 4.622, 0.01064, 5.685, 0.1078, -1.949, -0.2169, -1.835, -0.1795, -2.768, -0.3245, -2.755, -0.13, -1.852, -0.09334, -1.867, -0.3245, -2.755, -0.2066, -2.944, 0.1793, -2.043, -0.13, -1.852, 0.01064, 5.685, 0.3649, 4.667, 0.4146, -2.29, 0.1078, -1.949, -0.3198, -2.987, -0.3397, -3.106, 0.05522, -3.111, 0.07943, -2.392, -0.3417, 4.506, -0.09054, 4.336, 0.07712, -2.273, -0.1518, -2.42, 0.3649, 4.667, -0.3417, 4.506, -0.1518, -2.42, 0.4146, -2.29])
me_cube.materials.append(mat_wood)
me_cube.materials.append(mat_stone)
me_cube.use_remesh_preserve_volume = False
me_cube.use_remesh_preserve_attributes = False
me_cube.use_mirror_vertex_groups = False
me_cube.update()
me_cube_001 = bpy.data.meshes.new('Cube.001')
me_cube_001.from_pydata([(-1.0, -1.0, -2.281), (-0.8616, -0.8616, 1.0), (-1.138, 2.095, -2.281), (-1.0, 2.233, 1.0), (1.138, -0.8616, -2.281), (1.138, -0.8616, 1.0), (1.138, 2.095, -2.281), (1.138, 2.095, 1.0), (-0.997, 1.973, 0.8051), (-0.8725, -0.81, 0.8051), (-1.008, -0.81, -2.28), (-1.133, 1.973, -2.28), (1.138, 1.973, 0.8051), (1.138, -0.81, -2.28), (1.138, -0.81, 0.8051), (1.138, 1.973, -2.28), (-1.138, 2.095, -2.489), (1.138, 2.095, -2.489), (1.138, -0.8616, -2.489), (-1.0, -1.0, -2.489)], [], [(0, 1, 3, 2, 11, 8, 9, 10), (2, 0, 10, 11), (2, 3, 7, 6), (15, 6, 7, 5, 4, 13, 14, 12), (13, 4, 6, 15), (4, 5, 1, 0), (7, 3, 1, 5), (12, 8, 11, 15), (9, 14, 13, 10), (11, 10, 13, 15), (9, 8, 12, 14), (16, 17, 18, 19), (6, 17, 16, 2), (4, 18, 17, 6), (0, 19, 18, 4), (2, 16, 19, 0)])
_uv = me_cube_001.uv_layers.new(name='UVMap')
_uv.uv.foreach_set('vector', [0.375, 0.0, 0.625, 0.0, 0.625, 0.25, 0.375, 0.25, 0.3751, 0.2402, 0.6102, 0.2296, 0.6102, 0.004835, 0.3751, 0.01535, 0.375, 0.25, 0.375, 0.0, 0.3751, 0.01535, 0.3751, 0.2402, 0.375, 0.25, 0.625, 0.25, 0.625, 0.5, 0.375, 0.5, 0.3751, 0.5103, 0.375, 0.5, 0.625, 0.5, 0.625, 0.75, 0.375, 0.75, 0.3751, 0.7456, 0.6102, 0.7456, 0.6102, 0.5103, 0.3751, 0.7456, 0.375, 0.75, 0.375, 0.5, 0.3751, 0.5103, 0.375, 0.75, 0.625, 0.75, 0.625, 1.0, 0.375, 1.0, 0.625, 0.5, 0.875, 0.5, 0.875, 0.75, 0.625, 0.75, 0.625, 0.4727, 0.625, 0.3093, 0.375, 0.2989, 0.375, 0.4727, 0.625, 0.9312, 0.625, 0.7773, 0.375, 0.7773, 0.375, 0.9416, 0.1739, 0.5, 0.1834, 0.75, 0.3477, 0.75, 0.3477, 0.5, 0.8062, 0.75, 0.8157, 0.5, 0.6523, 0.5, 0.6523, 0.75, 0.125, 0.5, 0.375, 0.5, 0.375, 0.75, 0.125, 0.75, 0.375, 0.5, 0.375, 0.5, 0.125, 0.5, 0.125, 0.5, 0.375, 0.75, 0.375, 0.75, 0.375, 0.5, 0.375, 0.5, 0.125, 0.75, 0.125, 0.75, 0.375, 0.75, 0.375, 0.75, 0.125, 0.5, 0.125, 0.5, 0.125, 0.75, 0.125, 0.75])
me_cube_001.update()
me_cube_003 = bpy.data.meshes.new('Cube.003')
me_cube_003.from_pydata([(-1.0, -1.617, -1.0), (-1.0, -1.617, -0.7438), (-1.0, 1.617, -1.0), (-1.0, 1.617, -0.7438), (1.0, -1.617, -1.0), (1.0, -1.617, -0.7438), (1.0, 1.617, -1.0), (1.0, 1.617, -0.7438), (-1.0, 1.415, -0.7438), (1.0, -1.415, -0.7438), (-1.0, -1.415, -0.7438), (1.0, 1.415, -0.7438), (1.0, -1.415, 2.399), (-1.0, -1.415, 2.399), (-1.0, -1.617, 2.399), (1.0, -1.617, 2.399), (-1.0, 1.617, 2.399), (-1.0, 1.415, 2.399), (1.0, 1.415, 2.399), (1.0, 1.617, 2.399), (1.0, -1.415, 2.672), (-1.0, -1.415, 2.672), (-1.0, -1.617, 2.672), (1.0, -1.617, 2.672), (-1.0, 1.617, 2.672), (-1.0, 1.415, 2.672), (1.0, 1.415, 2.672), (1.0, 1.617, 2.672), (-8.624, 7.401, -1.0), (-8.624, -7.401, -1.0), (-8.624, -7.401, -0.7438), (-8.624, 6.476, -0.7438), (-8.624, 7.401, -0.7438), (-8.624, -6.476, -0.7438), (-8.624, -7.401, 2.399), (-8.624, -6.476, 2.399), (-8.624, 6.476, 2.399), (-8.624, 7.401, 2.399), (-8.624, -7.401, 2.672), (-8.624, -6.476, 2.672), (-8.624, 6.476, 2.672), (-8.624, 7.401, 2.672), (-19.44, 7.401, -1.0), (-19.44, -7.401, -1.0), (-19.44, -7.401, -0.7438), (-19.44, 6.476, -0.7438), (-19.44, 7.401, -0.7438), (-19.44, -6.476, -0.7438), (-19.44, -7.401, 2.399), (-19.44, -6.476, 2.399), (-19.44, 6.476, 2.399), (-19.44, 7.401, 2.399), (-19.44, -7.401, 2.672), (-19.44, -6.476, 2.672), (-19.44, 6.476, 2.672), (-19.44, 7.401, 2.672), (-27.47, 1.579, -1.0), (-27.47, -1.579, -1.0), (-27.47, -1.579, -0.7438), (-27.47, 1.382, -0.7438), (-27.47, 1.579, -0.7438), (-27.47, -1.382, -0.7438), (-27.47, -1.579, 2.399), (-27.47, -1.382, 2.399), (-27.47, 1.382, 2.399), (-27.47, 1.579, 2.399), (-27.47, -1.579, 2.672), (-27.47, -1.382, 2.672), (-27.47, 1.382, 2.672), (-27.47, 1.579, 2.672), (-35.4, 1.579, -3.16), (-35.4, -1.579, -3.16), (-35.4, -1.579, -2.904), (-35.4, 1.382, -2.904), (-35.4, 1.579, -2.904), (-35.4, -1.382, -2.904), (-35.4, -1.579, 0.2391), (-35.4, -1.382, 0.2391), (-35.4, 1.382, 0.2391), (-35.4, 1.579, 0.2391), (-35.4, -1.579, 0.5122), (-35.4, -1.382, 0.5122), (-35.4, 1.382, 0.5122), (-35.4, 1.579, 0.5122), (-37.44, 5.512, -3.16), (-37.44, -5.512, -3.16), (-37.44, -5.512, -2.904), (-37.44, 4.823, -2.904), (-37.44, 5.512, -2.904), (-37.44, -4.823, -2.904), (-37.44, -1.579, 0.2391), (-37.44, -1.382, 0.2391), (-37.44, 1.382, 0.2391), (-37.44, 1.579, 0.2391), (-37.44, -1.579, 0.5122), (-37.44, -1.382, 0.5122), (-37.44, 1.382, 0.5122), (-37.44, 1.579, 0.5122), (-40.34, 5.512, -3.16), (-40.34, -5.512, -3.16), (-40.34, -5.512, -2.904), (-40.34, 4.823, -2.904), (-40.34, 5.512, -2.901), (-40.34, -4.823, -2.904), (-40.34, -1.579, 0.2391), (-40.34, -1.382, 0.2391), (-40.34, 1.382, 0.2391), (-40.34, 1.579, 0.2418), (-40.34, -1.579, 0.5122), (-40.34, -1.382, 0.5122), (-40.34, 1.382, 0.5122), (-40.34, 1.579, 0.5122), (-42.75, 2.779, -3.16), (-42.75, -2.779, -3.16), (-42.75, -2.779, -2.904), (-42.75, 2.432, -2.904), (-42.75, 2.779, -2.901), (-42.75, -2.432, -2.904), (-42.75, -0.7963, 0.2391), (-42.75, -0.6968, 0.2391), (-42.75, 0.6968, 0.2391), (-42.75, 0.7963, 0.2418), (-42.75, -0.7963, 0.5122), (-42.75, -0.6968, 0.5122), (-42.75, 0.6968, 0.5122), (-42.75, 0.7963, 0.5122)], [], [(2, 0, 29, 28), (2, 3, 7, 6), (6, 7, 11, 9, 5, 4), (4, 5, 1, 0), (2, 6, 4, 0), (13, 21, 20, 12), (20, 21, 22, 23), (8, 10, 9, 11), (10, 13, 12, 9), (13, 10, 33, 35), (5, 15, 14, 1), (9, 12, 15, 5), (22, 21, 39, 38), (11, 18, 17, 8), (7, 19, 18, 11), (3, 16, 19, 7), (25, 24, 41, 40), (15, 23, 22, 14), (12, 20, 23, 15), (24, 25, 26, 27), (14, 22, 38, 34), (18, 26, 25, 17), (19, 27, 26, 18), (16, 24, 27, 19), (12, 18, 26, 20), (13, 17, 18, 12), (3, 2, 28, 32), (25, 21, 20, 26), (33, 31, 45, 47), (37, 32, 46, 51), (36, 35, 49, 50), (32, 28, 42, 46), (31, 36, 50, 45), (41, 37, 51, 55), (17, 13, 35, 36), (8, 17, 36, 31), (0, 1, 30, 29), (21, 25, 40, 39), (16, 3, 32, 37), (1, 14, 34, 30), (10, 8, 31, 33), (24, 16, 37, 41), (47, 45, 59, 61), (51, 46, 60, 65), (50, 49, 63, 64), (46, 42, 56, 60), (45, 50, 64, 59), (55, 51, 65, 69), (39, 40, 54, 53), (38, 39, 53, 52), (34, 38, 52, 48), (35, 33, 47, 49), (28, 29, 43, 42), (40, 41, 55, 54), (30, 34, 48, 44), (29, 30, 44, 43), (66, 67, 81, 80), (67, 68, 82, 81), (61, 59, 73, 75), (65, 60, 74, 79), (64, 63, 77, 78), (60, 56, 70, 74), (53, 54, 68, 67), (52, 53, 67, 66), (48, 52, 66, 62), (49, 47, 61, 63), (42, 43, 57, 56), (54, 55, 69, 68), (44, 48, 62, 58), (43, 44, 58, 57), (72, 76, 86), (82, 83, 97, 96), (70, 71, 85, 84), (77, 75, 89, 91), (76, 80, 94, 90), (80, 81, 95, 94), (62, 66, 80, 76), (63, 61, 75, 77), (56, 57, 71, 70), (68, 69, 83, 82), (58, 62, 76, 72), (57, 58, 72, 71), (69, 65, 79, 83), (59, 64, 78, 73), (88, 84, 98, 102), (87, 92, 106, 101), (97, 93, 107, 111), (85, 86, 100, 99), (86, 90, 104, 100), (96, 97, 111, 110), (71, 72, 86, 85), (83, 79, 93, 97), (73, 78, 92, 87), (74, 70, 84, 88), (78, 77, 91, 92), (79, 74, 88, 93), (75, 73, 87, 89), (81, 82, 96, 95), (103, 101, 115, 117), (102, 121, 107), (106, 105, 119, 120), (102, 98, 112, 116), (101, 106, 120, 115), (111, 107, 121, 125), (92, 91, 105, 106), (93, 88, 102, 107), (89, 87, 101, 103), (95, 96, 110, 109), (94, 95, 109, 108), (90, 94, 108, 104), (91, 89, 103, 105), (84, 85, 99, 98), (113, 114, 117, 115, 116, 112), (114, 118, 119, 117), (115, 120, 121, 116), (118, 122, 123, 119), (120, 124, 125, 121), (120, 119, 123, 124), (109, 110, 124, 123), (108, 109, 123, 122), (104, 108, 122, 118), (105, 103, 117, 119), (98, 99, 113, 112), (110, 111, 125, 124), (100, 104, 118, 114), (99, 100, 114, 113), (119, 117, 115, 120), (90, 86, 76), (116, 121, 102)])
me_cube_003.polygons.foreach_set('material_index', [0, 0, 0, 0, 0, 0, 0, 0, 1, 1, 1, 1, 0, 1, 1, 1, 0, 0, 0, 0, 0, 0, 0, 0, 0, 1, 0, 0, 0, 1, 1, 0, 1, 0, 1, 1, 0, 0, 1, 1, 0, 0, 0, 1, 1, 0, 1, 0, 0, 0, 0, 1, 0, 0, 1, 0, 0, 0, 3, 0, 3, 0, 0, 0, 0, 1, 0, 0, 1, 0, 0, 0, 0, 2, 0, 0, 0, 2, 0, 0, 0, 0, 0, 2, 0, 2, 0, 0, 0, 0, 0, 0, 2, 0, 3, 0, 3, 0, 3, 0, 3, 0, 2, 0, 3, 0, 3, 0, 0, 0, 2, 0, 0, 0, 0, 0, 0, 0, 0, 0, 0, 2, 0, 0, 0, 0, 2, 0, 0])
_uv = me_cube_003.uv_layers.new(name='UVMap')
_uv.uv.foreach_set('vector', [-0.9096, 0.07969, -0.9096, 0.9975, -0.9096, 0.9975, -0.9096, 0.07969, 0.008226, -0.8381, 0.9261, -0.8381, 0.9261, 0.07969, 0.008226, 0.07969, 0.008226, 0.07969, 0.9261, 0.07969, 0.9261, 0.1371, 0.9261, 0.9402, 0.9261, 0.9975, 0.008226, 0.9975, 0.008226, 0.9975, 0.9261, 0.9975, 0.9261, 1.915, 0.008226, 1.915, -0.9096, 0.07969, 0.008226, 0.07969, 0.008226, 0.9975, -0.9096, 0.9975, 1.844, 0.9402, 1.844, 0.9402, 0.9261, 0.9402, 0.9261, 0.9402, 0.9261, 0.9402, 1.844, 0.9402, 1.844, 0.9975, 0.9261, 0.9975, 0.7067, 0.0, 0.7067, 1.0, 8.425e-08, 1.0, 0.0, 4.212e-08, -0.2011, -1.703, -0.705, -1.703, -0.705, -2.023, -0.2011, -2.023, -0.705, -1.703, -0.2011, -1.703, -0.2011, -0.2357, -0.705, -0.2357, 0.0008084, 0.9992, 0.0008082, 0.004948, 1.003, 0.00257, 1.003, 0.9992, 0.9261, 0.9402, 0.9261, 0.9402, 0.9261, 0.9975, 0.9261, 0.9975, 1.844, 0.9975, 1.844, 0.9402, 1.844, 0.9402, 1.844, 0.9975, 0.2156, -2.023, 0.7195, -2.023, 0.7195, -1.703, 0.2156, -1.703, 0.9261, 0.07969, 0.9261, 0.07969, 0.9261, 0.1371, 0.9261, 0.1371, 1.844, 0.07969, 1.844, 0.07969, 0.9261, 0.07969, 0.9261, 0.07969, 1.844, 0.1371, 1.844, 0.07969, 1.844, 0.07969, 1.844, 0.1371, 0.9261, 0.9975, 0.9261, 0.9975, 1.844, 0.9975, 1.844, 0.9975, 0.9261, 0.9402, 0.9261, 0.9402, 0.9261, 0.9975, 0.9261, 0.9975, 1.844, 0.07969, 1.844, 0.1371, 0.9261, 0.1371, 0.9261, 0.07969, 1.844, 0.9975, 1.844, 0.9975, 1.844, 0.9975, 1.844, 0.9975, 0.9261, 0.1371, 0.9261, 0.1371, 1.844, 0.1371, 1.844, 0.1371, 0.9261, 0.07969, 0.9261, 0.07969, 0.9261, 0.1371, 0.9261, 0.1371, 1.844, 0.07969, 1.844, 0.07969, 0.9261, 0.07969, 0.9261, 0.07969, 0.9261, 0.9402, 0.9261, 0.1371, 0.9261, 0.1371, 0.9261, 0.9402, 1.49e-07, 1.0, 1.841e-15, 4.212e-08, 0.7067, -3.089e-08, 0.7067, 1.0, 0.9261, -0.8381, 0.008226, -0.8381, 0.008226, -0.8381, 0.9261, -0.8381, -1.369, -1.756, -1.369, -1.756, -1.369, -1.756, -1.369, -1.756, -0.7888, 1.944, -0.7888, -0.9445, 1.624, -0.9445, 1.624, 1.944, 1.844, 0.07969, 1.844, 0.07969, 1.844, 0.07969, 1.844, 0.07969, -0.3711, 1.444, -0.3711, -0.4443, 1.206, -0.4443, 1.206, 1.444, 0.9261, -0.8381, 0.008226, -0.8381, 0.008226, -0.8381, 0.9261, -0.8381, 0.2156, -0.2357, 0.7195, -0.2357, 0.7195, 1.498, 0.2156, 1.498, 1.844, 0.07969, 1.844, 0.07969, 1.844, 0.07969, 1.844, 0.07969, 1.254, 0.1437, 1.254, 0.8563, -0.6655, 2.131, -0.6655, -1.131, 0.2156, -1.703, 0.7195, -1.703, 0.7195, -0.2357, 0.2156, -0.2357, 0.008226, 1.915, 0.9261, 1.915, 0.9261, 1.915, 0.008226, 1.915, -1.369, -1.756, -1.369, -1.756, -1.369, -1.756, -1.369, -1.756, 1.844, 0.07969, 1.844, 0.07969, 1.844, 0.07969, 1.844, 0.07969, 1.844, 0.9975, 1.844, 0.9975, 1.844, 0.9975, 1.844, 0.9975, -0.771, 0.8955, -0.771, 0.1045, 1.36, -1.31, 1.36, 2.31, 1.844, 0.07969, 1.844, 0.07969, 1.844, 0.07969, 1.844, 0.07969, 1.461, -1.356, 1.461, 2.356, -0.841, 0.8961, -0.841, 0.1039, 1.844, 0.07969, 1.844, 0.07969, 1.844, 0.07969, 1.844, 0.07969, 1.225, -0.9754, 1.225, 1.975, -0.605, 0.8148, -0.605, 0.1852, 0.9261, -0.8381, 0.008226, -0.8381, 0.008226, -0.8381, 0.9261, -0.8381, 0.2156, 1.498, 0.7195, 1.498, 0.7195, 3.023, 0.2156, 3.023, 1.844, 0.07969, 1.844, 0.07969, 1.844, 0.07969, 1.844, 0.07969, -1.369, -1.756, -1.369, -1.756, -1.369, -1.756, -1.369, -1.756, 1.844, 0.9975, 1.844, 0.9402, 1.844, 0.9402, 1.844, 0.9975, 1.844, 0.9975, 1.844, 0.9975, 1.844, 0.9975, 1.844, 0.9975, -0.705, -0.2357, -0.2011, -0.2357, -0.2011, 1.498, -0.705, 1.498, -0.9096, 0.07969, -0.9096, 0.9975, -0.9096, 0.9975, -0.9096, 0.07969, 1.844, 0.1371, 1.844, 0.07969, 1.844, 0.07969, 1.844, 0.1371, 1.844, 0.9975, 1.844, 0.9975, 1.844, 0.9975, 1.844, 0.9975, 0.008226, 1.915, 0.9261, 1.915, 0.9261, 1.915, 0.008226, 1.915, 1.844, 0.9975, 1.844, 0.9402, 1.844, 0.9402, 1.844, 0.9975, -1.369, -1.756, -1.369, -1.756, -1.369, -1.756, -1.369, -1.756, -0.5004, -1.488, 0.8367, -1.488, 0.8367, 2.488, -0.5004, 2.488, 1.844, 0.07969, 1.844, 0.07969, 1.844, 0.07969, 1.844, 0.07969, -1.015e-14, -2.321e-07, 0.3363, -2.468e-07, 0.3363, 1.0, 1.598e-07, 1.0, 0.9261, -0.8381, 0.008226, -0.8381, 0.008226, -0.8381, 0.9261, -0.8381, -1.369, -1.756, -1.369, -1.756, -1.369, -1.756, -1.369, -1.756, 1.844, 0.9975, 1.844, 0.9402, 1.844, 0.9402, 1.844, 0.9975, 1.844, 0.9975, 1.844, 0.9975, 1.844, 0.9975, 1.844, 0.9975, -0.705, 1.498, -0.2011, 1.498, -0.2011, 3.023, -0.705, 3.023, -0.9096, 0.07969, -0.9096, 0.9975, -0.9096, 0.9975, -0.9096, 0.07969, 1.844, 0.1371, 1.844, 0.07969, 1.844, 0.07969, 1.844, 0.1371, 1.844, 0.9975, 1.844, 0.9975, 1.844, 0.9975, 1.844, 0.9975, 0.008226, 1.915, 0.9261, 1.915, 0.9261, 1.915, 0.008226, 1.915, 0.9261, 1.915, 1.844, 0.9975, 0.9261, 1.915, 1.844, 0.1371, 1.844, 0.07969, 1.844, 0.07969, 1.844, 0.1371, -0.9096, 0.07969, -0.9096, 0.9975, -0.9096, 0.9975, -0.9096, 0.07969, 3.996e-07, 1.0, 4.315e-07, -0.008325, 0.9962, -4.044e-07, 0.9964, 1.0, 1.844, 0.9975, 1.844, 0.9975, 1.844, 0.9975, 1.844, 0.9975, 1.844, 0.9975, 1.844, 0.9402, 1.844, 0.9402, 1.844, 0.9975, 1.844, 0.9975, 1.844, 0.9975, 1.844, 0.9975, 1.844, 0.9975, 0.002209, 0.9985, 0.002209, 0.003367, 0.9929, 0.003367, 0.9929, 0.9985, -0.9096, 0.07969, -0.9096, 0.9975, -0.9096, 0.9975, -0.9096, 0.07969, 1.844, 0.1371, 1.844, 0.07969, 1.844, 0.07969, 1.844, 0.1371, 1.844, 0.9975, 1.844, 0.9975, 1.844, 0.9975, 1.844, 0.9975, 0.008226, 1.915, 0.9261, 1.915, 0.9261, 1.915, 0.008226, 1.915, 1.844, 0.07969, 1.844, 0.07969, 1.844, 0.07969, 1.844, 0.07969, 0.9938, 0.001009, 0.9938, 1.002, 0.007053, 1.002, 0.007053, 0.001008, 0.9261, -0.8381, 0.008226, -0.8381, 0.008226, -0.8381, 0.9261, -0.8381, 0.9946, 0.0, 0.9946, 1.0, -3.015e-08, 1.0, 3.015e-08, 0.0, 1.844, 0.07969, 1.844, 0.07969, 1.844, 0.07969, 1.844, 0.07969, 0.008226, 1.915, 0.9261, 1.915, 0.9261, 1.915, 0.008226, 1.915, 1.844, 0.9975, 1.844, 0.9975, 1.844, 0.9975, 1.844, 0.9975, 1.844, 0.1371, 1.844, 0.07969, 1.844, 0.07969, 1.844, 0.1371, 0.008226, 1.915, 0.9261, 1.915, 0.9261, 1.915, 0.008226, 1.915, 1.844, 0.07969, 1.844, 0.07969, 1.844, 0.07969, 1.844, 0.07969, 1.011, 5.96e-08, 1.011, 0.9926, -1.192e-07, 0.9926, 0.003118, -5.96e-08, 0.9261, -0.8381, 0.008226, -0.8381, 0.008226, -0.8381, 0.9261, -0.8381, -4.371e-08, 1.0, 0.0, 0.0, 0.7358, -1.097e-08, 0.7358, 1.0, 1.844, 0.07969, 1.844, 0.07969, 1.844, 0.07969, 1.844, 0.07969, 0.3377, -0.06952, 0.3377, 1.07, -0.5004, 2.488, -0.5004, -1.488, -1.369, -1.756, -1.369, -1.756, -1.369, -1.756, -1.369, -1.756, -0.5004, 2.488, -0.5004, -1.488, 0.4911, -0.5022, 0.4911, 1.502, 1.844, 0.07969, 1.844, 0.07969, 1.844, 0.07969, 0.8705, 5.08e-09, 0.8705, 1.0, 3.288e-08, 0.7521, 1.084e-08, 0.2479, 0.9261, -0.8381, 0.008226, -0.8381, 0.008226, -0.8381, 0.9261, -0.8381, 1.003, -0.005941, 1.003, 0.9969, 1.357e-08, 0.9969, 1.357e-08, -0.005941, 1.844, 0.07969, 1.844, 0.07969, 1.844, 0.07969, 1.844, 0.07969, 5.731e-14, 1.311e-06, 0.95, 1.27e-06, 0.95, 1.0, 4.371e-08, 1.0, 1.844, 0.07969, 1.844, 0.07969, 1.844, 0.07969, 1.844, 0.07969, 0.6986, -1.488, 0.6986, 2.488, -0.5004, 2.488, -0.5004, -1.488, -1.369, -1.756, -1.369, -1.756, -1.369, -1.756, -1.369, -1.756, 1.844, 0.9975, 1.844, 0.9402, 1.844, 0.9402, 1.844, 0.9975, 1.844, 0.9975, 1.844, 0.9975, 1.844, 0.9975, 1.844, 0.9975, 0.0, 1.0, 0.0, 5.96e-08, 1.0, 1.192e-07, 1.0, 1.0, -0.9096, 0.07969, -0.9096, 0.9975, -0.9096, 0.9975, -0.9096, 0.07969, 0.008226, -1.756, 0.9261, -1.756, 0.9261, -1.699, 0.9261, -0.8955, 0.9261, -0.8381, 0.008226, -0.8381, 1.844, 0.9975, 1.844, 0.9975, 1.844, 0.9402, 1.844, 0.9402, 1.844, 0.1371, 1.844, 0.1371, 1.844, 0.07969, 1.844, 0.07969, 1.844, 0.9975, 1.844, 0.9975, 1.844, 0.9402, 1.844, 0.9402, 1.844, 0.1371, 1.844, 0.1371, 1.844, 0.07969, 1.844, 0.07969, -1.369, -1.756, -1.369, -1.756, -1.369, -1.756, -1.369, -1.756, -1.369, -1.756, -1.369, -1.756, -1.369, -1.756, -1.369, -1.756, 1.844, 0.9975, 1.844, 0.9402, 1.844, 0.9402, 1.844, 0.9975, 1.844, 0.9975, 1.844, 0.9975, 1.844, 0.9975, 1.844, 0.9975, -0.003217, 0.9911, 9.945e-08, 0.004187, 1.016, 0.004187, 0.9926, 0.9911, -0.9096, 0.07969, -0.9096, 0.9975, -0.9096, 0.9975, -0.9096, 0.07969, 1.844, 0.1371, 1.844, 0.07969, 1.844, 0.07969, 1.844, 0.1371, 1.844, 0.9975, 1.844, 0.9975, 1.844, 0.9975, 1.844, 0.9975, 0.008226, 1.915, 0.9261, 1.915, 0.9261, 1.915, 0.008226, 1.915, 0.2824, 1.005, -0.266, 0.01206, 1.271, 0.01206, 0.7227, 1.005, 1.844, 0.9975, 1.844, 0.9975, 1.844, 0.9975, 1.844, 0.07969, 1.844, 0.07969, 1.844, 0.07969])
me_cube_003.materials.append(mat_grass)
me_cube_003.materials.append(mat_vinewall)
me_cube_003.materials.append(mat_peopleonwall)
me_cube_003.materials.append(mat_rockyground)
me_cube_003.update()
me_cube_004 = bpy.data.meshes.new('Cube.004')
me_cube_004.from_pydata([(-1.0, -1.617, -1.0), (-1.0, -1.617, -0.7438), (-1.0, 1.617, -1.0), (-1.0, 1.617, -0.7438), (1.0, -1.617, -1.0), (1.0, -1.617, -0.7438), (1.0, 1.617, -1.0), (1.0, 1.617, -0.7438), (-1.0, 1.415, -0.7438), (1.0, -1.415, -0.7438), (-1.0, -1.415, -0.7438), (1.0, 1.415, -0.7438), (1.0, -1.415, 2.399), (-1.0, -1.415, 2.399), (-1.0, -1.617, 2.399), (1.0, -1.617, 2.399), (-1.0, 1.617, 2.399), (-1.0, 1.415, 2.399), (1.0, 1.415, 2.399), (1.0, 1.617, 2.399), (1.0, -1.415, 2.672), (-1.0, -1.415, 2.672), (-1.0, -1.617, 2.672), (1.0, -1.617, 2.672), (-1.0, 1.617, 2.672), (-1.0, 1.415, 2.672), (1.0, 1.415, 2.672), (1.0, 1.617, 2.672)], [], [(0, 1, 10, 8, 3, 2), (2, 3, 7, 6), (6, 7, 11, 9, 5, 4), (4, 5, 1, 0), (2, 6, 4, 0), (13, 21, 20, 12), (20, 21, 22, 23), (8, 10, 9, 11), (10, 13, 12, 9), (1, 14, 13, 10), (5, 15, 14, 1), (9, 12, 15, 5), (8, 17, 16, 3), (11, 18, 17, 8), (7, 19, 18, 11), (3, 16, 19, 7), (14, 22, 21, 13), (15, 23, 22, 14), (12, 20, 23, 15), (24, 25, 26, 27), (17, 25, 24, 16), (18, 26, 25, 17), (19, 27, 26, 18), (16, 24, 27, 19), (12, 18, 26, 20), (13, 17, 18, 12), (17, 13, 21, 25), (25, 21, 20, 26)])
_uv = me_cube_004.uv_layers.new(name='UVMap')
_uv.uv.foreach_set('vector', [0.375, 0.0, 0.625, 0.0, 0.625, 0.01562, 0.625, 0.2344, 0.625, 0.25, 0.375, 0.25, 0.375, 0.25, 0.625, 0.25, 0.625, 0.5, 0.375, 0.5, 0.375, 0.5, 0.625, 0.5, 0.625, 0.5156, 0.625, 0.7344, 0.625, 0.75, 0.375, 0.75, 0.375, 0.75, 0.625, 0.75, 0.625, 1.0, 0.375, 1.0, 0.125, 0.5, 0.375, 0.5, 0.375, 0.75, 0.125, 0.75, 0.875, 0.7344, 0.875, 0.7344, 0.625, 0.7344, 0.625, 0.7344, 0.625, 0.7344, 0.875, 0.7344, 0.875, 0.75, 0.625, 0.75, 0.875, 0.5156, 0.875, 0.7344, 0.625, 0.7344, 0.625, 0.5156, 0.875, 0.7344, 0.875, 0.7344, 0.625, 0.7344, 0.625, 0.7344, 0.875, 0.75, 0.875, 0.75, 0.875, 0.7344, 0.875, 0.7344, 0.625, 0.75, 0.625, 0.75, 0.875, 0.75, 0.875, 0.75, 0.625, 0.7344, 0.625, 0.7344, 0.625, 0.75, 0.625, 0.75, 0.875, 0.5156, 0.875, 0.5156, 0.875, 0.5, 0.875, 0.5, 0.625, 0.5156, 0.625, 0.5156, 0.875, 0.5156, 0.875, 0.5156, 0.625, 0.5, 0.625, 0.5, 0.625, 0.5156, 0.625, 0.5156, 0.875, 0.5, 0.875, 0.5, 0.625, 0.5, 0.625, 0.5, 0.875, 0.75, 0.875, 0.75, 0.875, 0.7344, 0.875, 0.7344, 0.625, 0.75, 0.625, 0.75, 0.875, 0.75, 0.875, 0.75, 0.625, 0.7344, 0.625, 0.7344, 0.625, 0.75, 0.625, 0.75, 0.875, 0.5, 0.875, 0.5156, 0.625, 0.5156, 0.625, 0.5, 0.875, 0.5156, 0.875, 0.5156, 0.875, 0.5, 0.875, 0.5, 0.625, 0.5156, 0.625, 0.5156, 0.875, 0.5156, 0.875, 0.5156, 0.625, 0.5, 0.625, 0.5, 0.625, 0.5156, 0.625, 0.5156, 0.875, 0.5, 0.875, 0.5, 0.625, 0.5, 0.625, 0.5, 0.625, 0.7344, 0.625, 0.5156, 0.625, 0.5156, 0.625, 0.7344, 0.0, 0.0, 0.0, 0.0, 0.0, 0.0, 0.0, 0.0, 0.0, 0.0, 0.0, 0.0, 0.0, 0.0, 0.0, 0.0, 0.0, 0.0, 0.0, 0.0, 0.0, 0.0, 0.0, 0.0])
me_cube_004.update()
me_cylinder_004 = bpy.data.meshes.new('Cylinder.004')
me_cylinder_004.from_pydata([(-34.6, 3.581, 2.805), (-34.6, 2.786, 3.396), (-32.07, 2.532, 2.805), (-32.63, 1.97, 3.396), (-31.02, -1.717e-08, 2.805), (-31.81, -1.237e-08, 3.396), (-32.07, -2.532, 2.805), (-32.63, -1.97, 3.396), (-34.6, -3.581, 2.805), (-34.6, -2.786, 3.396), (-37.13, -2.532, 2.805), (-36.57, -1.97, 3.396), (-38.18, -1.717e-08, 2.805), (-37.38, -1.237e-08, 3.396), (-37.13, 2.532, 2.805), (-36.57, 1.97, 3.396), (-32.32, 2.273, 3.396), (-34.6, 3.215, 3.396), (-31.38, -1.237e-08, 3.396), (-32.32, -2.273, 3.396), (-34.6, -3.215, 3.396), (-36.87, -2.273, 3.396), (-37.81, -1.237e-08, 3.396), (-36.87, 2.273, 3.396), (-33.39, 1.205, 3.12), (-34.6, 1.703, 3.12), (-32.89, -1.237e-08, 3.12), (-33.39, -1.205, 3.12), (-34.6, -1.703, 3.12), (-35.8, -1.205, 3.12), (-36.3, -1.237e-08, 3.12), (-35.8, 1.205, 3.12), (-32.63, 1.97, 3.12), (-34.6, 2.786, 3.12), (-31.81, -1.237e-08, 3.12), (-32.63, -1.97, 3.12), (-34.6, -2.786, 3.12), (-36.57, -1.97, 3.12), (-37.38, -1.237e-08, 3.12), (-36.57, 1.97, 3.12), (-34.16, 0.4392, 3.396), (-34.6, 0.6211, 3.396), (-33.98, -1.237e-08, 3.396), (-34.16, -0.4392, 3.396), (-34.6, -0.6211, 3.396), (-35.04, -0.4392, 3.396), (-35.22, -4.729e-08, 3.396), (-35.04, 0.4392, 3.396), (-33.76, 0.8397, 3.396), (-34.6, 1.187, 3.396), (-33.41, -1.765e-08, 3.396), (-33.76, -0.8397, 3.396), (-34.6, -1.187, 3.396), (-35.44, -0.8397, 3.396), (-35.78, -1.765e-08, 3.396), (-35.44, 0.8397, 3.396), (-34.36, 0.2404, 5.371), (-34.16, 0.4392, 5.111), (-34.6, 0.6211, 5.111), (-34.6, 0.34, 5.371), (-34.26, -2.98e-08, 5.371), (-33.98, -1.237e-08, 5.111), (-34.36, -0.2404, 5.371), (-34.16, -0.4392, 5.111), (-34.6, -0.34, 5.371), (-34.6, -0.6211, 5.111), (-34.84, -0.2404, 5.371), (-35.04, -0.4392, 5.111), (-34.94, -4.672e-06, 5.371), (-35.22, -4.729e-08, 5.111), (-34.84, 0.2404, 5.371), (-35.04, 0.4392, 5.111)], [], [(0, 17, 16, 2), (2, 16, 18, 4), (4, 18, 19, 6), (6, 19, 20, 8), (8, 20, 21, 10), (10, 21, 22, 12), (3, 1, 33, 32), (12, 22, 23, 14), (14, 23, 17, 0), (0, 2, 4, 6, 8, 10, 12, 14), (1, 3, 16, 17), (3, 5, 18, 16), (5, 7, 19, 18), (7, 9, 20, 19), (9, 11, 21, 20), (11, 13, 22, 21), (13, 15, 23, 22), (15, 1, 17, 23), (26, 24, 48, 50), (1, 15, 39, 33), (13, 11, 37, 38), (9, 7, 35, 36), (5, 3, 32, 34), (15, 13, 38, 39), (11, 9, 36, 37), (7, 5, 34, 35), (25, 24, 32, 33), (24, 26, 34, 32), (26, 27, 35, 34), (27, 28, 36, 35), (28, 29, 37, 36), (29, 30, 38, 37), (30, 31, 39, 38), (31, 25, 33, 39), (47, 46, 69, 71), (31, 30, 54, 55), (29, 28, 52, 53), (27, 26, 50, 51), (24, 25, 49, 48), (25, 31, 55, 49), (30, 29, 53, 54), (28, 27, 51, 52), (41, 40, 48, 49), (40, 42, 50, 48), (42, 43, 51, 50), (43, 44, 52, 51), (44, 45, 53, 52), (45, 46, 54, 53), (46, 47, 55, 54), (47, 41, 49, 55), (42, 40, 57, 61), (45, 44, 65, 67), (41, 47, 71, 58), (46, 45, 67, 69), (44, 43, 63, 65), (56, 59, 70, 68, 66, 64, 62, 60), (43, 42, 61, 63), (57, 58, 59, 56), (61, 57, 56, 60), (63, 61, 60, 62), (65, 63, 62, 64), (67, 65, 64, 66), (69, 67, 66, 68), (71, 69, 68, 70), (58, 71, 70, 59), (40, 41, 58, 57)])
me_cylinder_004.polygons.foreach_set('material_index', [0, 0, 0, 0, 0, 0, 0, 0, 0, 0, 0, 0, 0, 0, 0, 0, 0, 0, 0, 0, 0, 0, 0, 0, 0, 0, 1, 1, 1, 1, 1, 1, 1, 1, 0, 0, 0, 0, 0, 0, 0, 0, 0, 0, 0, 0, 0, 0, 0, 0, 0, 0, 0, 0, 0, 0, 0, 0, 0, 0, 0, 0, 0, 0, 0, 0])
_uv = me_cylinder_004.uv_layers.new(name='UVMap')
_uv.uv.foreach_set('vector', [3.567e-07, 1.559e-14, 0.2485, 0.05105, 0.2485, 0.9489, 3.13e-07, 1.0, 0.2485, 1.0, 2.046e-06, 0.9489, 6.938e-07, 0.05105, 0.2485, 1.086e-08, -4.873e-16, -1.115e-08, 0.2485, 0.05105, 0.2485, 0.9489, 4.371e-08, 1.0, 0.2485, 1.0, -4.148e-08, 0.9489, -2.232e-09, 0.05105, 0.2485, -7.026e-07, 0.0, 0.0, 0.2485, 0.05105, 0.2485, 0.9489, 4.371e-08, 1.0, 0.2485, 1.0, 4.148e-08, 0.9489, 2.232e-09, 0.05105, 0.2485, 1.144e-08, -0.0406, -0.06186, -0.8128, 0.258, -0.8128, 0.258, -0.0406, -0.06186, 0.2485, 1.0, 4.148e-08, 0.9489, 2.232e-09, 0.05105, 0.2485, -1.086e-08, 0.2485, 1.0, 4.148e-08, 0.9489, 2.232e-09, 0.05105, 0.2485, 7.026e-07, 1.813, 0.4262, 2.704, 0.05709, 3.073, -0.8341, 2.704, -1.725, 1.813, -2.094, 0.9217, -1.725, 0.5525, -0.8341, 0.9217, 0.05709, -0.8128, 0.258, -0.0406, -0.06186, 0.07835, 0.05709, -0.8128, 0.4262, -0.0406, -0.06186, 0.2793, -0.8341, 0.4475, -0.8341, 0.07835, 0.05709, 0.2793, -0.8341, -0.0406, -1.606, 0.07835, -1.725, 0.4475, -0.8341, -0.0406, -1.606, -0.8128, -1.926, -0.8128, -2.094, 0.07835, -1.725, -0.8128, -1.926, -1.585, -1.606, -1.704, -1.725, -0.8128, -2.094, -1.585, -1.606, -1.905, -0.8341, -2.073, -0.8341, -1.704, -1.725, -1.905, -0.8341, -1.585, -0.06186, -1.704, 0.05709, -2.073, -0.8341, -1.585, -0.06186, -0.8128, 0.258, -0.8128, 0.4262, -1.704, 0.05709, 2.266e-07, 1.0, 0.0, 0.0, 0.4225, 0.1515, 0.4225, 0.8485, -0.8128, 0.258, -1.585, -0.06186, -1.585, -0.06186, -0.8128, 0.258, -1.905, -0.8341, -1.585, -1.606, -1.585, -1.606, -1.905, -0.8341, -0.8128, -1.926, -0.0406, -1.606, -0.0406, -1.606, -0.8128, -1.926, 0.2793, -0.8341, -0.0406, -0.06186, -0.0406, -0.06186, 0.2793, -0.8341, -1.585, -0.06186, -1.905, -0.8341, -1.905, -0.8341, -1.585, -0.06186, -1.585, -1.606, -0.8128, -1.926, -0.8128, -1.926, -1.585, -1.606, -0.0406, -1.606, 0.2793, -0.8341, 0.2793, -0.8341, -0.0406, -1.606, -0.8128, 0.6363, 0.2269, 0.2056, 0.8875, 0.8662, -0.8128, 1.571, 0.2269, 0.2056, 0.6575, -0.8341, 1.592, -0.8341, 0.8875, 0.8662, 0.6575, -0.8341, 0.2269, -1.874, 0.8875, -2.534, 1.592, -0.8341, 0.2269, -1.874, -0.8128, -2.304, -0.8128, -3.239, 0.8875, -2.534, -0.8128, -2.304, -1.853, -1.874, -2.513, -2.534, -0.8128, -3.239, -1.853, -1.874, -2.283, -0.8341, -3.217, -0.8341, -2.513, -2.534, -2.283, -0.8341, -1.853, 0.2056, -2.513, 0.8662, -3.217, -0.8341, -1.853, 0.2056, -0.8128, 0.6363, -0.8128, 1.571, -2.513, 0.8662, 0.0, 0.0, 0.2772, 0.0, 0.2772, 1.0, 0.0, 1.0, -2.266e-07, 1.0, -1.829e-07, -7.994e-15, 0.4225, 0.1515, 0.4225, 0.8485, 4.371e-08, 1.0, 0.0, 0.0, 0.4225, 0.1515, 0.4225, 0.8485, 1.507e-06, 1.0, 1.463e-06, -6.395e-14, 0.4225, 0.1515, 0.4225, 0.8485, -4.371e-08, 1.0, 0.0, 0.0, 0.4225, 0.1515, 0.4225, 0.8485, -7.752e-07, 1.0, -7.315e-07, -3.197e-14, 0.4225, 0.1515, 0.4225, 0.8485, 0.4225, -1.847e-08, 0.4225, 1.0, 3.709e-08, 0.8485, 6.621e-09, 0.1515, 4.371e-08, 1.0, 6.395e-14, 1.463e-06, 0.4225, 0.1515, 0.4225, 0.8485, -0.8128, -0.5906, -0.6407, -0.6619, -0.3406, -0.3619, -0.8128, -0.1663, -0.6407, -0.6619, -0.5694, -0.8341, -0.145, -0.8341, -0.3406, -0.3619, -0.5694, -0.8341, -0.6407, -1.006, -0.3406, -1.306, -0.145, -0.8341, -0.6407, -1.006, -0.8128, -1.078, -0.8128, -1.502, -0.3406, -1.306, -0.8128, -1.078, -0.985, -1.006, -1.285, -1.306, -0.8128, -1.502, -0.985, -1.006, -1.056, -0.8341, -1.481, -0.8341, -1.285, -1.306, -1.056, -0.8341, -0.985, -0.6619, -1.285, -0.3619, -1.481, -0.8341, -0.985, -0.6619, -0.8128, -0.5906, -0.8128, -0.1663, -1.285, -0.3619, 2.172e-09, 0.0, 0.2772, 0.0, 0.2772, 1.0, 2.172e-09, 1.0, 0.0, 0.0, 0.2772, 0.0, 0.2772, 1.0, 0.0, 1.0, 4.344e-09, 0.0, 0.2772, 0.0, 0.2772, 1.0, 4.344e-09, 1.0, 0.0, 0.0, 0.2772, 0.0, 0.2772, 1.0, 0.0, 1.0, 0.0, 0.0, 0.2772, 0.0, 0.2772, 1.0, 0.0, 1.0, 0.7071, 1.0, 0.2929, 1.0, 2.246e-06, 0.7071, -1.28e-08, 0.2929, 0.2929, 1.28e-08, 0.7071, 4.104e-07, 1.0, 0.2929, 1.0, 0.7071, 0.0, 0.0, 0.2772, 0.0, 0.2772, 1.0, 0.0, 1.0, -4.371e-08, 1.0, 0.0, 0.0, 0.7726, 0.2263, 0.7726, 0.7737, 4.371e-08, 1.0, -1.022e-06, -2.555e-07, 0.7726, 0.2263, 0.7726, 0.7737, -3.969e-06, 1.0, -4.012e-06, 1.754e-13, 0.7726, 0.2263, 0.7726, 0.7737, 4.371e-08, 1.0, 1.754e-13, 4.012e-06, 0.7726, 0.2263, 0.7726, 0.7737, 4.371e-08, 1.0, 0.0, 0.0, 0.7726, 0.2263, 0.7726, 0.7737, 7.981e-06, 1.0, 1.605e-05, 7.015e-13, 0.7726, 0.2263, 0.7726, 0.7737, 0.7726, 1.022e-06, 0.7726, 1.0, 1.788e-06, 0.7737, 0.0, 0.2263, 0.7726, -3.377e-08, 0.7726, 1.0, 3.382e-08, 0.7737, 9.892e-09, 0.2263, 0.0, 0.0, 0.2772, 0.0, 0.2772, 1.0, 0.0, 1.0])
me_cylinder_004.materials.append(mat_marble)
me_cylinder_004.materials.append(mat_water)
me_cylinder_004.update()
me_cube_002 = bpy.data.meshes.new('Cube.002')
me_cube_002.from_pydata([(-1.0, -1.0, -1.0), (-1.0, -1.0, 1.0), (-1.0, 1.0, -1.0), (-1.0, 1.0, 1.0), (1.0, -1.0, -1.0), (1.0, -1.0, 1.0), (1.0, 1.0, -1.0), (1.0, 1.0, 1.0)], [], [(0, 1, 3, 2), (2, 3, 7, 6), (6, 7, 5, 4), (4, 5, 1, 0), (2, 6, 4, 0), (7, 3, 1, 5)])
_uv = me_cube_002.uv_layers.new(name='UVMap')
_uv.uv.foreach_set('vector', [3.02, -0.01081, 3.02, 0.9962, 2.013, 0.9962, 2.013, -0.01081, 2.013, -0.01081, 2.013, 0.9962, 1.006, 0.9962, 1.006, -0.01081, 1.006, -0.01081, 1.006, 0.9962, -0.0013, 0.9962, -0.0013, -0.01081, -0.0013, -0.01081, -0.0013, 0.9962, -1.008, 0.9962, -1.008, -0.01081, 1.006, -1.018, 1.006, -0.01081, -0.0013, -0.01081, -0.0013, -1.018, 1.006, 0.9962, 1.006, 2.003, -0.0013, 2.003, -0.0013, 0.9962])
me_cube_002.materials.append(mat_ur)
me_cube_002.update()
me_cube_005 = bpy.data.meshes.new('Cube.005')
me_cube_005.from_pydata([(-1.0, -1.617, -1.0), (-1.0, -1.617, -0.7438), (-1.0, 1.617, -1.0), (-1.0, 1.617, -0.7438), (1.0, -1.617, -1.0), (1.0, -1.617, -0.7438), (1.0, 1.617, -1.0), (1.0, 1.617, -0.7438), (-1.0, 1.415, -0.7438), (1.0, -1.415, -0.7438), (-1.0, -1.415, -0.7438), (1.0, 1.415, -0.7438), (1.0, -1.415, 2.399), (-1.0, -1.415, 2.399), (-1.0, -1.617, 2.399), (1.0, -1.617, 2.399), (-1.0, 1.617, 2.399), (-1.0, 1.415, 2.399), (1.0, 1.415, 2.399), (1.0, 1.617, 2.399), (1.0, -1.415, 2.672), (-1.0, -1.415, 2.672), (-1.0, -1.617, 2.672), (1.0, -1.617, 2.672), (-1.0, 1.617, 2.672), (-1.0, 1.415, 2.672), (1.0, 1.415, 2.672), (1.0, 1.617, 2.672), (-12.46, 1.617, -2.774), (-12.46, -1.617, -2.774), (-12.46, -1.617, -2.517), (-12.46, 1.415, -2.517), (-12.46, 1.617, -2.517), (-12.46, -1.415, -2.517), (-12.46, -1.617, 0.6258), (-12.46, -1.415, 0.6258), (-12.46, 1.415, 0.6258), (-12.46, 1.617, 0.6258), (-12.46, -1.617, 0.8988), (-12.46, -1.415, 0.8988), (-12.46, 1.415, 0.8988), (-12.46, 1.617, 0.8988), (-33.6, 1.617, -2.774), (-33.6, -1.617, -2.774), (-33.6, -1.617, -2.517), (-33.6, 1.415, -2.517), (-33.6, 1.617, -2.517), (-33.6, -1.415, -2.517), (-12.46, -14.06, -2.774), (-12.46, -14.06, -2.517), (-33.6, -14.06, -2.774), (-33.6, -14.06, -2.517), (-12.46, 6.695, -2.517), (-12.46, 6.695, -2.774), (-33.6, 6.695, -2.517), (-33.6, 6.695, -2.774)], [], [(8, 17, 36, 31), (2, 3, 7, 6), (6, 7, 11, 9, 5, 4), (4, 5, 1, 0), (2, 6, 4, 0), (13, 21, 20, 12), (20, 21, 22, 23), (8, 10, 9, 11), (10, 13, 12, 9), (17, 13, 35, 36), (5, 15, 14, 1), (9, 12, 15, 5), (2, 0, 29, 28), (11, 18, 17, 8), (7, 19, 18, 11), (3, 16, 19, 7), (13, 10, 33, 35), (15, 23, 22, 14), (12, 20, 23, 15), (24, 25, 26, 27), (22, 21, 39, 38), (18, 26, 25, 17), (19, 27, 26, 18), (16, 24, 27, 19), (12, 18, 26, 20), (13, 17, 18, 12), (25, 24, 41, 40), (25, 21, 20, 26), (28, 29, 43, 42), (30, 34, 35, 33), (31, 36, 37, 32), (34, 38, 39, 35), (36, 40, 41, 37), (36, 35, 39, 40), (0, 1, 30, 29), (21, 25, 40, 39), (16, 3, 32, 37), (1, 14, 34, 30), (10, 8, 31, 33), (24, 16, 37, 41), (3, 2, 28, 32), (14, 22, 38, 34), (43, 44, 47, 45, 46, 42), (28, 42, 55, 53), (48, 49, 51, 50), (44, 43, 50, 51), (43, 29, 48, 50), (29, 30, 49, 48), (52, 53, 55, 54), (42, 46, 54, 55), (32, 28, 53, 52), (30, 33, 31, 32, 52, 54, 46, 45, 47, 44, 51, 49)])
_uv = me_cube_005.uv_layers.new(name='UVMap')
_uv.uv.foreach_set('vector', [0.875, 0.5156, 0.875, 0.5156, 0.875, 0.5156, 0.875, 0.5156, 0.375, 0.25, 0.625, 0.25, 0.625, 0.5, 0.375, 0.5, 0.375, 0.5, 0.625, 0.5, 0.625, 0.5156, 0.625, 0.7344, 0.625, 0.75, 0.375, 0.75, 0.375, 0.75, 0.625, 0.75, 0.625, 1.0, 0.375, 1.0, 0.125, 0.5, 0.375, 0.5, 0.375, 0.75, 0.125, 0.75, 0.875, 0.7344, 0.875, 0.7344, 0.625, 0.7344, 0.625, 0.7344, 0.625, 0.7344, 0.875, 0.7344, 0.875, 0.75, 0.625, 0.75, 0.875, 0.5156, 0.875, 0.7344, 0.625, 0.7344, 0.625, 0.5156, 0.875, 0.7344, 0.875, 0.7344, 0.625, 0.7344, 0.625, 0.7344, 0.0, 0.0, 0.0, 0.0, 0.0, 0.0, 0.0, 0.0, 0.625, 0.75, 0.625, 0.75, 0.875, 0.75, 0.875, 0.75, 0.625, 0.7344, 0.625, 0.7344, 0.625, 0.75, 0.625, 0.75, 0.125, 0.5, 0.125, 0.75, 0.125, 0.75, 0.125, 0.5, 0.625, 0.5156, 0.625, 0.5156, 0.875, 0.5156, 0.875, 0.5156, 0.625, 0.5, 0.625, 0.5, 0.625, 0.5156, 0.625, 0.5156, 0.875, 0.5, 0.875, 0.5, 0.625, 0.5, 0.625, 0.5, 0.875, 0.7344, 0.875, 0.7344, 0.875, 0.7344, 0.875, 0.7344, 0.625, 0.75, 0.625, 0.75, 0.875, 0.75, 0.875, 0.75, 0.625, 0.7344, 0.625, 0.7344, 0.625, 0.75, 0.625, 0.75, 0.875, 0.5, 0.875, 0.5156, 0.625, 0.5156, 0.625, 0.5, 0.875, 0.75, 0.875, 0.7344, 0.875, 0.7344, 0.875, 0.75, 0.625, 0.5156, 0.625, 0.5156, 0.875, 0.5156, 0.875, 0.5156, 0.625, 0.5, 0.625, 0.5, 0.625, 0.5156, 0.625, 0.5156, 0.875, 0.5, 0.875, 0.5, 0.625, 0.5, 0.625, 0.5, 0.625, 0.7344, 0.625, 0.5156, 0.625, 0.5156, 0.625, 0.7344, 0.0, 0.0, 0.0, 0.0, 0.0, 0.0, 0.0, 0.0, 0.875, 0.5156, 0.875, 0.5, 0.875, 0.5, 0.875, 0.5156, 0.0, 0.0, 0.0, 0.0, 0.0, 0.0, 0.0, 0.0, 0.125, 0.5, 0.125, 0.75, 0.125, 0.75, 0.125, 0.5, 0.875, 0.75, 0.875, 0.75, 0.875, 0.7344, 0.875, 0.7344, 0.875, 0.5156, 0.875, 0.5156, 0.875, 0.5, 0.875, 0.5, 0.875, 0.75, 0.875, 0.75, 0.875, 0.7344, 0.875, 0.7344, 0.875, 0.5156, 0.875, 0.5156, 0.875, 0.5, 0.875, 0.5, 0.0, 0.0, 0.0, 0.0, 0.0, 0.0, 0.0, 0.0, 0.375, 1.0, 0.625, 1.0, 0.625, 1.0, 0.375, 1.0, 0.0, 0.0, 0.0, 0.0, 0.0, 0.0, 0.0, 0.0, 0.875, 0.5, 0.875, 0.5, 0.875, 0.5, 0.875, 0.5, 0.875, 0.75, 0.875, 0.75, 0.875, 0.75, 0.875, 0.75, 0.875, 0.7344, 0.875, 0.5156, 0.875, 0.5156, 0.875, 0.7344, 0.875, 0.5, 0.875, 0.5, 0.875, 0.5, 0.875, 0.5, 0.625, 0.25, 0.375, 0.25, 0.375, 0.25, 0.625, 0.25, 0.875, 0.75, 0.875, 0.75, 0.875, 0.75, 0.875, 0.75, 0.375, 0.0, 0.625, 0.0, 0.625, 0.01562, 0.625, 0.2344, 0.625, 0.25, 0.375, 0.25, 0.125, 0.5, 0.125, 0.5, 0.125, 0.5, 0.125, 0.5, 0.375, 1.0, 0.625, 1.0, 0.625, 1.0, 0.375, 1.0, 0.625, 0.0, 0.375, 0.0, 0.375, 0.0, 0.625, 0.0, 0.125, 0.75, 0.125, 0.75, 0.125, 0.75, 0.125, 0.75, 0.375, 1.0, 0.625, 1.0, 0.625, 1.0, 0.375, 1.0, 0.625, 0.25, 0.375, 0.25, 0.375, 0.25, 0.625, 0.25, 0.375, 0.25, 0.625, 0.25, 0.625, 0.25, 0.375, 0.25, 0.625, 0.25, 0.375, 0.25, 0.375, 0.25, 0.625, 0.25, 0.875, 0.75, 0.875, 0.7344, 0.875, 0.5156, 0.875, 0.5, 0.875, 0.5, 0.875, 0.5, 0.875, 0.5, 0.875, 0.5156, 0.875, 0.7344, 0.875, 0.75, 0.875, 0.75, 0.875, 0.75])
me_cube_005.update()
me_cylinder = bpy.data.meshes.new('Cylinder')
me_cylinder.from_pydata([(-0.2104, 0.6855, -0.1454), (-0.2104, 0.3631, 0.8683), (0.2278, 0.5255, -0.1454), (0.02202, 0.2785, 0.8683), (0.4609, 0.1203, -0.1454), (0.1457, 0.06435, 0.8683), (0.3799, -0.3404, -0.1454), (0.1027, -0.1792, 0.8683), (0.02275, -0.6411, -0.1454), (-0.08673, -0.3382, 0.8683), (-0.4435, -0.6411, -0.1454), (-0.3341, -0.3382, 0.8683), (-0.8007, -0.3404, -0.1454), (-0.5235, -0.1792, 0.8683), (-0.8817, 0.1203, -0.1454), (-0.5665, 0.06435, 0.8683), (-0.6486, 0.5255, -0.1454), (-0.4428, 0.2785, 0.8683), (-0.5223, 0.08192, 1.381), (-0.4452, 0.356, 1.381), (-0.4847, -0.2298, 1.381), (-0.3687, -0.4046, 1.381), (-0.05213, -0.4046, 1.381), (0.06389, -0.2298, 1.381), (-0.2104, 0.407, 1.381), (0.02447, 0.356, 1.381), (0.1015, 0.08192, 1.381), (-0.6117, 0.0907, 1.637), (-0.5633, -0.2551, 1.637), (-0.3497, -0.4541, 1.637), (-0.07103, -0.4541, 1.637), (0.1425, -0.2551, 1.637), (-0.2104, 0.4757, 1.637), (0.1909, 0.0907, 1.637), (-0.4723, 0.3948, 1.637), (0.05151, 0.3948, 1.637), (0.0688, 0.2073, 1.894), (0.08219, 0.2535, 1.865), (-0.2104, 0.3282, 1.868), (-0.2104, 0.2746, 1.894), (0.2088, 0.04652, 1.894), (0.2376, 0.05886, 1.864), (0.1619, -0.1301, 1.894), (0.1834, -0.1637, 1.863), (-0.06087, -0.2539, 1.894), (-0.05457, -0.306, 1.867), (-0.3599, -0.2539, 1.894), (-0.3662, -0.306, 1.867), (-0.5826, -0.1301, 1.894), (-0.6042, -0.1637, 1.863), (-0.6296, 0.04652, 1.894), (-0.6584, 0.05886, 1.864), (-0.4896, 0.2073, 1.894), (-0.503, 0.2535, 1.865), (-0.2104, 0.001568, 1.894)], [], [(0, 1, 3, 2), (2, 3, 5, 4), (4, 5, 7, 6), (6, 7, 9, 8), (8, 9, 11, 10), (10, 11, 13, 12), (12, 13, 15, 14), (14, 15, 17, 16), (16, 17, 1, 0), (0, 2, 4, 6, 8, 10, 12, 14, 16), (33, 35, 37, 41), (34, 27, 51, 53), (27, 28, 49, 51), (28, 29, 47, 49), (29, 30, 45, 47), (30, 31, 43, 45), (32, 34, 53, 38), (31, 33, 41, 43), (1, 17, 19, 24), (5, 3, 25, 26), (7, 5, 26, 23), (3, 1, 24, 25), (9, 7, 23, 22), (11, 9, 22, 21), (13, 11, 21, 20), (15, 13, 20, 18), (17, 15, 18, 19), (24, 19, 34, 32), (26, 25, 35, 33), (23, 26, 33, 31), (25, 24, 32, 35), (22, 23, 31, 30), (21, 22, 30, 29), (20, 21, 29, 28), (18, 20, 28, 27), (19, 18, 27, 34), (37, 38, 39, 36), (41, 37, 36, 40), (43, 41, 40, 42), (45, 43, 42, 44), (47, 45, 44, 46), (49, 47, 46, 48), (51, 49, 48, 50), (53, 51, 50, 52), (38, 53, 52, 39), (35, 32, 38, 37), (36, 39, 54), (39, 52, 54), (52, 50, 54), (50, 48, 54), (48, 46, 54), (46, 44, 54), (44, 42, 54), (42, 40, 54), (40, 36, 54)])
_uv = me_cylinder.uv_layers.new(name='UVMap')
_uv.uv.foreach_set('vector', [0.2222, 0.01735, 0.3694, 0.511, 0.4452, 0.5077, 0.3653, 0.01122, 0.3653, 0.01122, 0.4452, 0.5077, 0.5631, 0.5071, 0.5881, 0.009968, 0.5881, 0.009968, 0.5631, 0.5071, 0.6679, 0.5093, 0.7865, 0.01418, -0.3508, 0.009968, -0.2162, 0.501, -0.1243, 0.5019, -0.1774, 0.01154, -0.1774, 0.01154, -0.1243, 0.5019, -0.004248, 0.5019, 0.04888, 0.01154, 0.04888, 0.01154, -0.004248, 0.5019, 0.0877, 0.501, 0.2222, 0.009968, 0.7865, 0.01418, 0.9051, 0.5093, 1.01, 0.5071, 0.9849, 0.009968, 0.9849, 0.009968, 1.01, 0.5071, 1.128, 0.5077, 1.208, 0.01122, 1.208, 0.01122, 1.128, 0.5077, 1.204, 0.511, 1.351, 0.01735, 0.4956, 0.9903, 0.2996, 1.104, 0.2222, 1.317, 0.2996, 1.53, 0.4956, 1.644, 0.7185, 1.605, 0.864, 1.431, 0.864, 1.204, 0.7185, 1.03, 0.5577, 0.8791, 0.3961, 0.8795, 0.4656, 0.9903, 0.5796, 0.9884, 1.177, 0.8795, 1.015, 0.8791, 0.9934, 0.9884, 1.107, 0.9903, 1.015, 0.8791, 0.8644, 0.8821, 0.9, 0.9903, 0.9934, 0.9884, 0.107, 0.8746, 0.003369, 0.8757, 0.01136, 0.9863, 0.1269, 0.9836, 0.003369, 0.8757, -0.1319, 0.8757, -0.1399, 0.9863, 0.01136, 0.9863, -0.1319, 0.8757, -0.2355, 0.8746, -0.2554, 0.9836, -0.1399, 0.9863, 0.02272, 1.304, 0.04855, 1.173, -0.008602, 1.126, -0.04421, 1.268, 0.7086, 0.8821, 0.5577, 0.8791, 0.5796, 0.9884, 0.673, 0.9903, 1.204, 0.511, 1.128, 0.5077, 1.163, 0.7559, 1.224, 0.7594, 0.5631, 0.5071, 0.4452, 0.5077, 0.4097, 0.7559, 0.5477, 0.7563, 0.6679, 0.5093, 0.5631, 0.5071, 0.5477, 0.7563, 0.6846, 0.7589, 0.4452, 0.5077, 0.3694, 0.511, 0.349, 0.7594, 0.4097, 0.7559, -0.1243, 0.5019, -0.2162, 0.501, -0.1974, 0.7501, -0.1411, 0.751, -0.004248, 0.5019, -0.1243, 0.5019, -0.1411, 0.751, 0.01254, 0.751, 0.0877, 0.501, -0.004248, 0.5019, 0.01254, 0.751, 0.06885, 0.7501, 1.01, 0.5071, 0.9051, 0.5093, 0.8884, 0.7589, 1.025, 0.7563, 1.128, 0.5077, 1.01, 0.5071, 1.025, 0.7563, 1.163, 0.7559, 1.224, 0.7594, 1.163, 0.7559, 1.177, 0.8795, 1.256, 0.8833, 0.5477, 0.7563, 0.4097, 0.7559, 0.3961, 0.8795, 0.5577, 0.8791, 0.6846, 0.7589, 0.5477, 0.7563, 0.5577, 0.8791, 0.7086, 0.8821, 0.4097, 0.7559, 0.349, 0.7594, 0.3174, 0.8833, 0.3961, 0.8795, -0.1411, 0.751, -0.1974, 0.7501, -0.2355, 0.8746, -0.1319, 0.8757, 0.01254, 0.751, -0.1411, 0.751, -0.1319, 0.8757, 0.003369, 0.8757, 0.06885, 0.7501, 0.01254, 0.751, 0.003369, 0.8757, 0.107, 0.8746, 1.025, 0.7563, 0.8884, 0.7589, 0.8644, 0.8821, 1.015, 0.8791, 1.163, 0.7559, 1.025, 0.7563, 1.015, 0.8791, 1.177, 0.8795, -0.1435, 1.375, -0.04421, 1.268, -0.06753, 1.255, -0.1606, 1.359, -0.2623, 1.397, -0.1435, 1.375, -0.1606, 1.359, -0.2615, 1.382, -0.3448, 1.323, -0.2623, 1.397, -0.2615, 1.382, -0.326, 1.321, -0.3508, 1.188, -0.3448, 1.323, -0.326, 1.321, -0.3275, 1.197, -0.2789, 1.055, -0.3508, 1.188, -0.3275, 1.197, -0.2586, 1.07, -0.1633, 0.9863, -0.2789, 1.055, -0.2586, 1.07, -0.1544, 1.003, -0.05582, 1.014, -0.1633, 0.9863, -0.1544, 1.003, -0.06823, 1.024, -0.008602, 1.126, -0.05582, 1.014, -0.06823, 1.024, -0.03191, 1.12, -0.04421, 1.268, -0.008602, 1.126, -0.03191, 1.12, -0.06753, 1.255, -0.07218, 1.397, 0.02272, 1.304, -0.04421, 1.268, -0.1435, 1.375, -0.1606, 1.359, -0.06753, 1.255, -0.184, 1.192, -0.06753, 1.255, -0.03191, 1.12, -0.184, 1.192, -0.03191, 1.12, -0.06823, 1.024, -0.184, 1.192, -0.06823, 1.024, -0.1544, 1.003, -0.184, 1.192, -0.1544, 1.003, -0.2586, 1.07, -0.184, 1.192, -0.2586, 1.07, -0.3275, 1.197, -0.184, 1.192, -0.3275, 1.197, -0.326, 1.321, -0.184, 1.192, -0.326, 1.321, -0.2615, 1.382, -0.184, 1.192, -0.2615, 1.382, -0.1606, 1.359, -0.184, 1.192])
me_cylinder.materials.append(mat_textile_003)
me_cylinder.use_remesh_fix_poles = True
me_cylinder.use_remesh_preserve_attributes = False
me_cylinder.use_mirror_vertex_groups = False
me_cylinder.update()
me_cylinder_001 = bpy.data.meshes.new('Cylinder.001')
me_cylinder_001.from_pydata([(-0.6909, 0.3469, 2.131), (0.03043, 0.1743, 1.937), (-0.4896, 0.2073, 1.894), (0.04814, 0.04789, 1.933), (-0.5826, -0.1301, 1.894), (0.0005859, -0.1334, 1.933), (-0.6909, -0.3576, 2.158), (-0.0906, -0.2148, 1.939), (-0.6909, -0.2764, 2.461), (0.1489, -0.2371, 2.435), (-0.6909, 0.01122, 2.586), (0.1424, 0.009688, 2.543), (-0.6909, 0.2886, 2.44), (0.1398, 0.2455, 2.419), (0.2088, 0.04652, 1.894), (0.0688, 0.2073, 1.894), (0.1619, -0.1301, 1.894), (-0.06087, -0.2539, 1.894), (0.1856, -0.2764, 2.461), (0.1856, 0.01122, 2.586), (0.1856, 0.2886, 2.44), (-0.2104, 0.2746, 1.894), (-0.3599, -0.2539, 1.894), (-0.6296, 0.04652, 1.894), (-0.9044, 0.164, 2.106), (-0.8148, 0.09508, 2.033), (-0.7856, 0.02192, 2.012), (-0.7888, -0.05207, 2.018), (-0.9141, -0.1647, 2.12), (-0.9992, -0.1252, 2.258), (-1.034, 0.007162, 2.313), (-0.9938, 0.1354, 2.249), (-1.096, 0.009771, 2.013), (-0.8566, 0.2007, 2.127), (-0.7547, 0.1208, 2.038), (-0.7185, 0.02892, 2.011), (-0.7227, -0.07207, 2.02), (-0.8655, -0.2021, 2.141), (-0.968, -0.1557, 2.304), (-1.01, 0.008734, 2.372), (-0.9609, 0.1673, 2.293), (-0.9845, 0.1123, 2.054), (-0.9034, 0.05895, 2.017), (-0.8821, 0.01212, 2.008), (-0.8843, -0.02398, 2.011), (-0.9974, -0.1119, 2.065), (-1.077, -0.08234, 2.154), (-1.107, 0.004949, 2.184), (-1.073, 0.09042, 2.148)], [], [(2, 14, 16, 4, 23), (4, 16, 17, 22, 6), (6, 22, 17, 18, 8), (8, 18, 19, 10), (5, 3, 9), (10, 19, 20, 12), (12, 20, 15, 21, 0), (3, 5, 16, 14), (5, 7, 17, 16), (7, 9, 18, 17), (9, 11, 19, 18), (11, 13, 20, 19), (13, 1, 15, 20), (0, 21, 15, 1, 3, 14, 2), (14, 3, 1, 15), (0, 2, 34, 33), (8, 10, 39, 38), (23, 4, 36, 35), (2, 23, 35, 34), (12, 0, 33, 40), (6, 8, 38, 37), (10, 12, 40, 39), (4, 6, 37, 36), (41, 42, 32), (42, 43, 32), (43, 44, 32), (44, 45, 32), (45, 46, 32), (46, 47, 32), (47, 48, 32), (48, 41, 32), (25, 24, 33, 34), (27, 26, 35, 36), (28, 27, 36, 37), (29, 28, 37, 38), (30, 29, 38, 39), (31, 30, 39, 40), (24, 31, 40, 33), (26, 25, 34, 35), (42, 41, 24, 25), (44, 43, 26, 27), (45, 44, 27, 28), (46, 45, 28, 29), (47, 46, 29, 30), (48, 47, 30, 31), (41, 48, 31, 24), (43, 42, 25, 26), (3, 1, 13), (13, 11, 3), (11, 9, 3), (9, 7, 5)])
me_cylinder_001.polygons.foreach_set('material_index', [0, 0, 0, 0, 1, 0, 0, 0, 0, 0, 0, 0, 0, 0, 0, 0, 0, 0, 0, 0, 0, 0, 0, 0, 0, 0, 0, 0, 0, 0, 0, 0, 0, 0, 0, 0, 0, 0, 0, 0, 0, 0, 0, 0, 0, 0, 0, 1, 1, 1, 1])
_uv = me_cylinder_001.uv_layers.new(name='UVMap')
_uv.uv.foreach_set('vector', [0.4064, 0.5083, 0.3627, 0.01039, 0.2359, 0.02561, 0.1639, 0.5396, 0.2816, 0.5893, 0.1639, 0.5396, 0.2359, 0.02561, 0.1287, 0.1673, 0.09976, 0.3738, -0.007925, 0.6045, 1.093, 0.3467, 0.9064, 0.5596, 0.9064, 0.7641, 1.303, 0.9332, 1.303, 0.3336, 1.674, 0.6375, 1.674, 0.03518, 1.456, 0.03903, 1.456, 0.6413, 0.4732, 0.5521, 0.3974, 0.554, 0.5088, 0.7704, 1.456, 0.6413, 1.456, 0.03903, 1.303, 0.01039, 1.303, 0.6127, 0.563, 0.3057, 0.4985, 0.9057, 0.8903, 0.8622, 0.9064, 0.6787, 0.7725, 0.3381, 0.1231, 1.135, 0.09396, 1.011, -0.007925, 1.066, 0.02002, 1.187, 0.09396, 1.011, 0.1231, 0.9312, 0.08362, 0.9135, -0.007925, 1.066, 0.8464, 0.9309, 0.8479, 1.306, 0.8741, 1.33, 0.8741, 0.9057, 0.8479, 1.306, 0.6736, 1.373, 0.6708, 1.409, 0.8741, 1.33, 0.6736, 1.373, 0.5113, 1.283, 0.48, 1.303, 0.6708, 1.409, 0.5113, 1.283, 0.5725, 0.9391, 0.5496, 0.9148, 0.48, 1.303, 0.48, 0.6719, 0.48, 0.3221, 0.4604, 0.1228, 0.4332, 0.148, 0.3475, 0.1233, 0.3627, 0.01039, 0.4064, 0.5083, 0.3627, 0.01039, 0.3475, 0.1233, 0.4332, 0.148, 0.4604, 0.1228, 0.48, 0.6719, 0.4064, 0.5083, 0.3187, 0.6896, 0.3628, 0.7719, 1.674, 0.6375, 1.456, 0.6413, 1.504, 0.8351, 1.628, 0.8043, 0.2816, 0.5893, 0.1639, 0.5396, 0.1886, 0.6479, 0.259, 0.6544, 0.4064, 0.5083, 0.2816, 0.5893, 0.259, 0.6544, 0.3187, 0.6896, 0.563, 0.3057, 0.7725, 0.3381, 0.7973, 0.2085, 0.6924, 0.1194, 1.093, 0.3467, 1.303, 0.3336, 1.191, 0.1275, 1.078, 0.2051, 0.48, 0.2621, 0.563, 0.3057, 0.6924, 0.1194, 0.652, 0.06096, 0.1639, 0.5396, -0.007925, 0.6045, 0.08297, 0.7394, 0.1886, 0.6479, 0.2904, 0.8482, 0.2618, 0.7853, 0.2092, 0.9135, 0.2618, 0.7853, 0.2316, 0.7656, 0.2092, 0.9135, 0.2316, 0.7656, 0.2064, 0.7637, 0.2092, 0.9135, 0.2064, 0.7637, 0.1338, 0.8357, 0.2092, 0.9135, 1.023, 0.1024, 1.084, 0.04352, 0.9836, 0.01761, 1.084, 0.04352, 1.103, 0.01039, 0.9836, 0.01761, 0.789, 0.01039, 0.8063, 0.04645, 0.9064, 0.03233, 0.8063, 0.04645, 0.8631, 0.117, 0.9064, 0.03233, 0.2952, 0.7283, 0.3331, 0.8004, 0.3628, 0.7719, 0.3187, 0.6896, 0.1961, 0.6954, 0.2477, 0.7001, 0.259, 0.6544, 0.1886, 0.6479, 0.1045, 0.7756, 0.1961, 0.6954, 0.1886, 0.6479, 0.08297, 0.7394, 1.158, 0.1021, 1.062, 0.1666, 1.078, 0.2051, 1.191, 0.1275, 1.193, 0.05929, 1.158, 0.1021, 1.191, 0.1275, 1.234, 0.07471, 0.7276, 0.09699, 0.6949, 0.0498, 0.652, 0.06096, 0.6924, 0.1194, 0.8175, 0.1733, 0.7276, 0.09699, 0.6924, 0.1194, 0.7973, 0.2085, 0.2477, 0.7001, 0.2952, 0.7283, 0.3187, 0.6896, 0.259, 0.6544, 0.2618, 0.7853, 0.2904, 0.8482, 0.3331, 0.8004, 0.2952, 0.7283, 0.2064, 0.7637, 0.2316, 0.7656, 0.2477, 0.7001, 0.1961, 0.6954, 0.1338, 0.8357, 0.2064, 0.7637, 0.1961, 0.6954, 0.1045, 0.7756, 1.084, 0.04352, 1.023, 0.1024, 1.062, 0.1666, 1.158, 0.1021, 1.103, 0.01039, 1.084, 0.04352, 1.158, 0.1021, 1.193, 0.05929, 0.8063, 0.04645, 0.789, 0.01039, 0.6949, 0.0498, 0.7276, 0.09699, 0.8631, 0.117, 0.8063, 0.04645, 0.7276, 0.09699, 0.8175, 0.1733, 0.2316, 0.7656, 0.2618, 0.7853, 0.2952, 0.7283, 0.2477, 0.7001, 0.3974, 0.554, 0.3451, 0.5521, 0.3087, 0.7564, 0.3087, 0.7564, 0.4052, 0.8102, 0.3974, 0.554, 0.4052, 0.8102, 0.5088, 0.7704, 0.3974, 0.554, 0.5088, 0.7704, 0.5079, 0.5473, 0.4732, 0.5521])
me_cylinder_001.materials.append(mat_textile_001)
me_cylinder_001.materials.append(mat_black)
me_cylinder_001.use_remesh_fix_poles = True
me_cylinder_001.use_remesh_preserve_attributes = False
me_cylinder_001.use_mirror_vertex_groups = False
me_cylinder_001.update()
me_cylinder_002 = bpy.data.meshes.new('Cylinder.002')
me_cylinder_002.from_pydata([(-0.2104, 0.8385, 0.5738), (-0.2104, 0.7461, 1.297), (-0.03699, 0.7125, 0.5738), (-0.1249, 0.684, 1.297), (-0.1032, 0.5087, 0.5738), (-0.1575, 0.5834, 1.297), (-0.3176, 0.5087, 0.5738), (-0.2633, 0.5834, 1.297), (-0.3838, 0.7125, 0.5738), (-0.2959, 0.684, 1.297), (-0.1249, 0.5832, 1.497), (-0.2104, 0.5832, 1.559), (-0.1575, 0.5832, 1.396), (-0.2633, 0.5832, 1.396), (-0.2959, 0.5832, 1.497), (-0.1249, 0.4327, 1.614), (-0.2104, 0.4327, 1.676), (-0.1575, 0.4327, 1.513), (-0.2633, 0.4327, 1.513), (-0.2959, 0.4327, 1.614)], [], [(0, 1, 3, 2), (2, 3, 5, 4), (4, 5, 7, 6), (9, 7, 13, 14), (6, 7, 9, 8), (8, 9, 1, 0), (0, 2, 4, 6, 8), (13, 12, 17, 18), (5, 3, 10, 12), (1, 9, 14, 11), (3, 1, 11, 10), (7, 5, 12, 13), (15, 16, 19, 18, 17), (10, 11, 16, 15), (14, 13, 18, 19), (12, 10, 15, 17), (11, 14, 19, 16)])
_uv = me_cylinder_002.uv_layers.new(name='UVMap')
_uv.uv.foreach_set('vector', [0.1784, 0.0, 0.1753, 0.5192, 0.261, 0.5272, 0.3521, 0.01632, 0.5456, 0.0, 0.5357, 0.5794, 0.6213, 0.5879, 0.7192, 0.01725, 0.7192, 0.0, 0.7634, 0.5904, 0.8495, 0.5904, 0.8937, 0.0, 0.3521, 0.2813, 0.4377, 0.2728, 0.4302, 0.193, 0.4133, 0.1101, 0.5357, 0.8435, 0.4377, 0.2728, 0.3521, 0.2813, 0.3621, 0.8608, 0.1753, 0.9342, 0.08564, 0.3575, 0.0, 0.365, 0.001665, 0.9494, 0.8218, 0.671, 0.7192, 0.8122, 0.8218, 0.9533, 0.9877, 0.8994, 0.9877, 0.7249, 0.9798, 0.0, 0.8937, 0.0, 0.8937, 0.1225, 0.9798, 0.1225, 0.6213, 0.5879, 0.5357, 0.5794, 0.5969, 0.7507, 0.6138, 0.6677, 0.0, 0.365, 0.08564, 0.3575, 0.1175, 0.1794, 0.05491, 0.1247, 0.261, 0.5272, 0.1753, 0.5192, 0.231, 0.7616, 0.2932, 0.7023, 0.8495, 0.5904, 0.7634, 0.5904, 0.7634, 0.671, 0.8495, 0.671, 0.4845, 0.9734, 0.4845, 0.8874, 0.4027, 0.8608, 0.3521, 0.9303, 0.4027, 1.0, 0.2932, 0.7023, 0.231, 0.7616, 0.2899, 0.9027, 0.3521, 0.8433, 0.4133, 0.1101, 0.4302, 0.193, 0.5357, 0.08299, 0.5188, 0.0, 0.6138, 0.6677, 0.5969, 0.7507, 0.7023, 0.8608, 0.7192, 0.7778, 0.05491, 0.1247, 0.1175, 0.1794, 0.1753, 0.05475, 0.1127, 0.0])
me_cylinder_002.materials.append(mat_textile)
me_cylinder_002.use_remesh_fix_poles = True
me_cylinder_002.use_remesh_preserve_attributes = False
me_cylinder_002.use_mirror_vertex_groups = False
me_cylinder_002.update()
me_cylinder_003 = bpy.data.meshes.new('Cylinder.003')
me_cylinder_003.from_pydata([(-0.2104, 0.8354, 0.5738), (-0.2104, 0.743, 1.297), (-0.03699, 0.7094, 0.5738), (-0.1249, 0.6809, 1.297), (-0.1032, 0.5056, 0.5738), (-0.1575, 0.5803, 1.297), (-0.3176, 0.5056, 0.5738), (-0.2633, 0.5803, 1.297), (-0.3838, 0.7094, 0.5738), (-0.2959, 0.6809, 1.297), (-0.1249, 0.58, 1.497), (-0.2104, 0.58, 1.559), (-0.1575, 0.58, 1.396), (-0.2633, 0.58, 1.396), (-0.2959, 0.58, 1.497), (-0.1249, 0.4296, 1.614), (-0.2104, 0.4296, 1.676), (-0.1575, 0.4296, 1.513), (-0.2633, 0.4296, 1.513), (-0.2959, 0.4296, 1.614)], [], [(0, 1, 3, 2), (2, 3, 5, 4), (4, 5, 7, 6), (9, 7, 13, 14), (6, 7, 9, 8), (8, 9, 1, 0), (0, 2, 4, 6, 8), (13, 12, 17, 18), (5, 3, 10, 12), (1, 9, 14, 11), (3, 1, 11, 10), (7, 5, 12, 13), (15, 16, 19, 18, 17), (10, 11, 16, 15), (14, 13, 18, 19), (12, 10, 15, 17), (11, 14, 19, 16)])
_uv = me_cylinder_003.uv_layers.new(name='UVMap')
_uv.uv.foreach_set('vector', [0.1784, 0.0, 0.1753, 0.5192, 0.261, 0.5272, 0.3521, 0.01632, 0.5456, 0.0, 0.5357, 0.5794, 0.6213, 0.5879, 0.7192, 0.01725, 0.7192, 0.0, 0.7634, 0.5904, 0.8495, 0.5904, 0.8937, 0.0, 0.3521, 0.2813, 0.4377, 0.2728, 0.4302, 0.193, 0.4133, 0.1101, 0.5357, 0.8435, 0.4377, 0.2728, 0.3521, 0.2813, 0.3621, 0.8608, 0.1753, 0.9342, 0.08564, 0.3575, 0.0, 0.365, 0.001665, 0.9494, 0.7192, 0.8122, 0.8218, 0.9533, 0.9877, 0.8994, 0.9877, 0.7249, 0.8218, 0.671, 0.9798, 0.0, 0.8937, 0.0, 0.8937, 0.1225, 0.9798, 0.1225, 0.6213, 0.5879, 0.5357, 0.5794, 0.5969, 0.7507, 0.6138, 0.6677, 0.0, 0.365, 0.08564, 0.3575, 0.1175, 0.1794, 0.05491, 0.1247, 0.261, 0.5272, 0.1753, 0.5192, 0.231, 0.7616, 0.2932, 0.7023, 0.8495, 0.5904, 0.7634, 0.5904, 0.7634, 0.671, 0.8495, 0.671, 0.4845, 0.9734, 0.4845, 0.8874, 0.4027, 0.8608, 0.3521, 0.9303, 0.4027, 1.0, 0.2932, 0.7023, 0.231, 0.7616, 0.2899, 0.9027, 0.3521, 0.8433, 0.4133, 0.1101, 0.4302, 0.193, 0.5357, 0.08299, 0.5188, 0.0, 0.6138, 0.6677, 0.5969, 0.7507, 0.7023, 0.8608, 0.7192, 0.7778, 0.05491, 0.1247, 0.1175, 0.1794, 0.1753, 0.05475, 0.1127, 0.0])
me_cylinder_003.materials.append(mat_textile_002)
me_cylinder_003.use_remesh_fix_poles = True
me_cylinder_003.use_remesh_preserve_attributes = False
me_cylinder_003.use_mirror_vertex_groups = False
me_cylinder_003.update()

# ---- objects
ob_room = bpy.data.objects.new('Room', me_cube)
ob_cube = bpy.data.objects.new('Cube', me_cube_001)
ob_garden = bpy.data.objects.new('Garden', me_cube_003)
ob_roomtemplate = bpy.data.objects.new('roomTemplate', me_cube_004)
ob_fountain = bpy.data.objects.new('Fountain', me_cylinder_004)
ob_monolith_garden_blue = bpy.data.objects.new('Monolith_garden_blue', me_cube_002)
ob_city = bpy.data.objects.new('City', me_cube_005)
ob_wiztorso = bpy.data.objects.new('WizTorso', me_cylinder)
ob_wizhood = bpy.data.objects.new('WizHood', me_cylinder_001)
ob_wizarml = bpy.data.objects.new('WizArmL', me_cylinder_002)
ob_wizarmr = bpy.data.objects.new('WizArmR', me_cylinder_003)

# ---- transforms, parenting, visibility, modifiers, constraints
ob_room.location = (0.0, 0.0, 0.0)
ob_room.lock_rotations_4d = False
ob_room.empty_display_type = 'ARROWS'
ob_room.lineart.crease_threshold = 0.0
ob_cube.location = (-18.37, -0.6165, 5.086)
ob_garden.location = (-18.37, -0.005236, 3.548)
ob_roomtemplate.location = (-18.37, -0.005236, 3.548)
ob_fountain.location = (0.0, 0.0, 0.0)
ob_monolith_garden_blue.location = (-45.56, 0.03351, 4.339)
ob_monolith_garden_blue.scale = (0.2847, 1.572, 1.534)
ob_city.location = (0.0006256, 9.362, 0.835)
ob_city.rotation_euler = (0.0, -0.0, -1.571)
ob_wiztorso.location = (0.0, 0.0, 0.0)
ob_wiztorso.lineart.crease_threshold = 0.0
ob_wizhood.location = (0.0, 0.0, 0.0)
ob_wizhood.lineart.crease_threshold = 0.0
ob_wizarml.location = (0.0, 0.0, 0.0)
ob_wizarml.lineart.crease_threshold = 0.0
ob_wizarmr.location = (0.0, 0.0, 0.0)
ob_wizarmr.scale = (1.0, -1.0, 1.0)
ob_wizarmr.lineart.crease_threshold = 0.0

# ---- collection membership
col_geo.objects.link(ob_room)
col_geo.objects.link(ob_cube)
col_geo.objects.link(ob_garden)
col_geo.objects.link(ob_roomtemplate)
col_geo.objects.link(ob_fountain)
col_geo.objects.link(ob_monolith_garden_blue)
col_geo.objects.link(ob_city)
col_obj.objects.link(ob_wiztorso)
col_obj.objects.link(ob_wizhood)
col_obj.objects.link(ob_wizarml)
col_obj.objects.link(ob_wizarmr)
def _layer_coll(name, lc=None):
    lc = lc or bpy.context.view_layer.layer_collection
    for c in lc.children:
        if c.name == name: return c
        r = _layer_coll(name, c)
        if r: return r
_layer_coll('Obj').exclude = True

# ---- scene / render settings (as saved in the file)
scene.frame_start = 1; scene.frame_end = 250; scene.frame_set(1)
scene.render.engine = 'BLENDER_EEVEE_NEXT'
scene.cycles.use_denoising = False
scene.cycles.samples = 128
scene.cycles.sampling_pattern = 'TABULATED_SOBOL'
scene.cycles.use_adaptive_sampling = False
scene.cycles.use_light_tree = False
scene.view_settings.view_transform = 'Filmic'
bpy.context.view_layer.update()

# ---- added for rendering (the .blend has no active camera): camera
cam_auto = bpy.data.cameras.new('AutoCamera')
cam_auto.lens = 50.0
cam_auto.sensor_width = 36.0
cam_auto.clip_end = 1408.96
ob_auto_camera = bpy.data.objects.new('AutoCamera', cam_auto)
scene.collection.objects.link(ob_auto_camera)
ob_auto_camera.location = (53.9025, -79.0384, 66.3674)
ob_auto_camera.rotation_euler = (1.09748, -7.21219e-08, 0.694738)
scene.camera = ob_auto_camera
bpy.context.view_layer.update()
